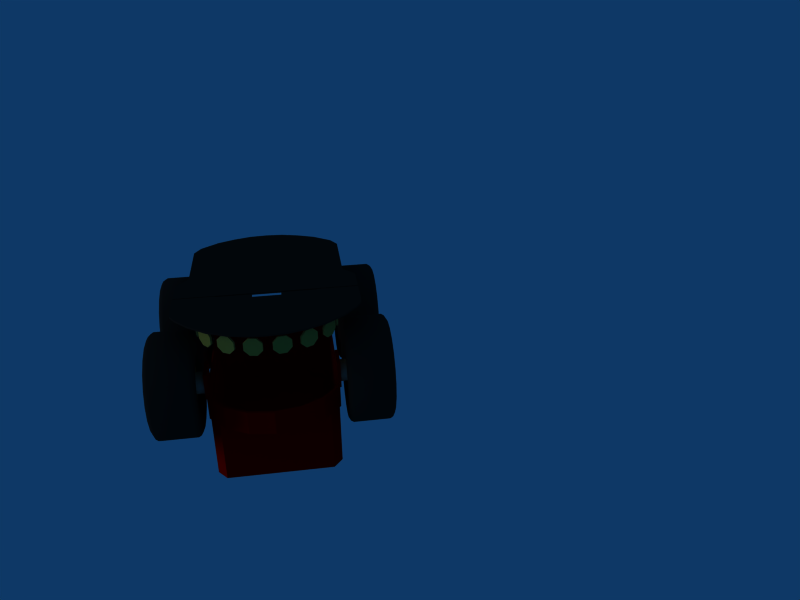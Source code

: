 # Source: pioneer3at.blend  (saved by Blender 2.45.0; exported with 4.5.12 LTS)
import bpy
from mathutils import Matrix  # noqa: F401  (used for matrix-valued properties, if any)

bpy.ops.wm.read_factory_settings(use_empty=True)
scene = bpy.context.scene
scene.name = 'Scene'

# ---- collections
col_collection_1 = bpy.data.collections.new('Collection 1'); scene.collection.children.link(col_collection_1)

# ---- materials (node trees are filled in below, after node groups)
mat_material_002 = bpy.data.materials.new('Material.002')
mat_material_002.alpha_threshold = 0.0
mat_material_002.diffuse_color = (0.8515, 0.001154, 0.001154, 1.0)
mat_material_002.roughness = 0.5
mat_material_002.line_color = (0.0, 0.0, 0.0, 1.0)
mat_material_001 = bpy.data.materials.new('Material.001')
mat_material_001.alpha_threshold = 0.0
mat_material_001.diffuse_color = (0.1526, 0.1526, 0.1526, 1.0)
mat_material_001.roughness = 0.5
mat_material_001.line_color = (0.0, 0.0, 0.0, 1.0)
mat_material_003 = bpy.data.materials.new('Material.003')
mat_material_003.alpha_threshold = 0.0
mat_material_003.diffuse_color = (0.08753, 0.08753, 0.08753, 1.0)
mat_material_003.roughness = 0.5
mat_material_003.line_color = (0.0, 0.0, 0.0, 1.0)
mat_material_004 = bpy.data.materials.new('Material.004')
mat_material_004.alpha_threshold = 0.0
mat_material_004.diffuse_color = (0.09052, 0.09052, 0.09052, 1.0)
mat_material_004.roughness = 0.5
mat_material_004.line_color = (0.0, 0.0, 0.0, 1.0)
mat_material_010 = bpy.data.materials.new('Material.010')
mat_material_010.alpha_threshold = 0.0
mat_material_010.diffuse_color = (1.0, 0.8109, 0.1509, 1.0)
mat_material_010.roughness = 0.5
mat_material_010.line_color = (0.0, 0.0, 0.0, 1.0)
mat_material = bpy.data.materials.new('Material')
mat_material.alpha_threshold = 0.0
mat_material.diffuse_color = (0.6634, 0.6634, 0.6634, 1.0)
mat_material.roughness = 0.5
mat_material.line_color = (0.0, 0.0, 0.0, 1.0)
mat_material_006 = bpy.data.materials.new('Material.006')
mat_material_006.alpha_threshold = 0.0
mat_material_006.diffuse_color = (0.7149, 0.5828, 0.2102, 1.0)
mat_material_006.roughness = 0.5
mat_material_006.line_color = (0.0, 0.0, 0.0, 1.0)

# ---- material node trees

# ---- world
world_world = bpy.data.worlds.new('World'); scene.world = world_world
world_world.color = (0.05656, 0.2208, 0.4)
world_world.use_sun_shadow = False
world_world.sun_shadow_jitter_overblur = 0.0
world_world.cycles.sampling_method = 'MANUAL'
world_world.cycles.sample_map_resolution = 256

# ---- cameras
cam_camera = bpy.data.cameras.new('Camera')
cam_camera.passepartout_alpha = 0.2
cam_camera.clip_end = 100.0
cam_camera.lens = 35.0
cam_camera.ortho_scale = 7.314
cam_camera.show_passepartout = False
cam_camera.show_safe_areas = True
cam_camera.dof.focus_distance = 0.0
cam_camera.dof.aperture_fstop = 128.0

# ---- lights
light_spot = bpy.data.lights.new('Spot', 'POINT')
light_spot.transmission_factor = 0.0
light_spot.cutoff_distance = 30.0
light_spot.energy = 100.0
light_spot.shadow_buffer_clip_start = 1.001
light_spot.shadow_soft_size = 1.0
light_spot.shadow_maximum_resolution = 0.006
light_spot.use_absolute_resolution = True
light_spot.cycles.use_multiple_importance_sampling = False

# ---- meshes
me_mesh = bpy.data.meshes.new('Mesh')
me_mesh.from_pydata([(-0.239, -0.05459, -0.04413), (-0.239, 0.05459, -0.04413), (-0.2486, 2.362e-08, -0.04413), (0.239, -0.05459, -0.04413), (0.2486, 2.362e-08, -0.04413), (0.239, 0.05459, -0.04413), (0.1664, 0.1336, -0.09563), (0.2072, 0.09948, -0.09563), (0.1664, 0.1336, -0.04788), (0.2428, 2.268e-08, -0.04788), (0.2334, -0.05331, -0.04788), (0.2334, 0.05331, -0.04788), (-0.2428, 2.268e-08, -0.04788), (-0.2334, 0.05331, -0.04788), (-0.2334, -0.05331, -0.04788), (0.1704, 0.1337, -0.04413), (0.1717, 0.1337, -0.04413), (0.1704, 0.1368, -0.04413), (0.1717, 0.1337, 0.09563), (-1.863e-09, 0.1337, -0.04413), (-0.001933, 0.1337, -0.04413), (-0.171, 0.1337, -0.04413), (-0.1704, 0.1337, -0.04413), (-0.1704, 0.1368, -0.04413), (-0.1704, -0.1368, -0.04413), (-0.1704, -0.1337, -0.04413), (-0.171, -0.1337, -0.04413), (-0.171, -0.1337, 0.09563), (0.1704, -0.1368, -0.04413), (0.1717, -0.1337, -0.04413), (0.1704, -0.1337, -0.04413), (0.1717, -0.1337, 0.09563), (-0.1946, 1.076e-06, -0.04413), (-0.1946, 0.1145, -0.04413), (-0.2122, 0.1019, -0.04413), (-0.2122, -0.1019, -0.04413), (0.2122, -0.1019, -0.04413), (0.2122, 0.1019, -0.04413), (-1.863e-09, -0.1368, -0.04413), (-1.863e-09, -0.1368, -0.09563), (0.1704, -0.1368, -0.09563), (-1.863e-09, 0.1368, -0.09563), (-1.863e-09, 0.1368, -0.04413), (0.1704, 0.1368, -0.09563), (0.2122, 0.1019, -0.09563), (0.2122, -0.1019, -0.09563), (0.239, 0.05459, -0.09563), (0.239, -0.05459, -0.09563), (0.2486, 1.912e-08, -0.09563), (-0.239, 0.05459, -0.09563), (-0.2486, 1.912e-08, -0.09563), (-0.239, -0.05459, -0.09563), (-0.2122, -0.1019, -0.09563), (-0.2122, 0.1019, -0.09563), (-0.1704, -0.1368, -0.09563), (-0.1704, 0.1368, -0.09563), (-0.1664, -0.1336, -0.09563), (-1.863e-09, -0.1336, -0.09563), (-1.863e-09, 0.1336, -0.09563), (-0.1664, 0.1336, -0.09563), (-0.2072, 0.09948, -0.09563), (-0.2072, -0.09948, -0.09563), (-0.2334, 0.05331, -0.09563), (-0.2334, -0.05331, -0.09563), (-0.2428, 1.902e-08, -0.09563), (0.2428, 1.902e-08, -0.09563), (0.2334, 0.05331, -0.09563), (0.2334, -0.05331, -0.09563), (0.2072, -0.09948, -0.09563), (0.1664, -0.1336, -0.09563), (0.1664, -0.1336, -0.04788), (0.2072, -0.09948, -0.04788), (0.2072, 0.09948, -0.04788), (-0.2072, -0.09948, -0.04788), (-0.2072, 0.09948, -0.04788), (-0.1664, -0.1336, -0.04788), (-0.1664, 0.1336, -0.04788), (-0.1946, 1.096e-06, 0.09563), (-0.1946, -0.1145, 0.09563), (0.2111, -0.07916, 0.09563), (0.2111, 1.096e-06, 0.09563), (0.2111, 0.07916, 0.09563), (-0.1946, 0.1145, 0.09563), (-0.171, 0.1337, 0.09563), (0.2111, 0.07916, -0.04413), (-1.863e-09, -0.1337, -0.04413), (-0.1946, -0.1145, -0.04413), (0.2111, -0.07916, -0.04413), (0.2111, 1.076e-06, -0.04413)], [], [(0, 1, 2), (3, 4, 5), (6, 7, 8), (9, 10, 11), (12, 13, 14), (15, 16, 17), (16, 15, 18), (19, 20, 18), (21, 22, 23), (18, 15, 19), (22, 20, 23), (18, 20, 22), (24, 25, 26), (26, 25, 27), (28, 29, 30), (30, 29, 31), (32, 33, 34), (1, 0, 35, 34), (36, 3, 5, 37), (38, 39, 40, 28), (41, 42, 17, 43), (37, 44, 43, 17), (28, 40, 45, 36), (5, 46, 44, 37), (36, 45, 47, 3), (3, 47, 48, 4), (4, 48, 46, 5), (2, 1, 49, 50), (0, 2, 50, 51), (35, 0, 51, 52), (1, 34, 53, 49), (24, 35, 52, 54), (34, 23, 55, 53), (23, 42, 41, 55), (38, 24, 54, 39), (39, 54, 56, 57), (55, 41, 58, 59), (53, 55, 59, 60), (54, 52, 61, 56), (49, 53, 60, 62), (52, 51, 63, 61), (51, 50, 64, 63), (50, 49, 62, 64), (48, 65, 66, 46), (47, 67, 65, 48), (45, 68, 67, 47), (46, 66, 7, 44), (40, 69, 68, 45), (44, 7, 6, 43), (43, 6, 58, 41), (39, 57, 69, 40), (69, 70, 71, 68), (66, 11, 72, 7), (68, 71, 10, 67), (67, 10, 9, 65), (65, 9, 11, 66), (64, 62, 13, 12), (63, 64, 12, 14), (61, 63, 14, 73), (62, 60, 74, 13), (56, 61, 73, 75), (60, 59, 76, 74), (71, 70, 8, 72), (10, 71, 72, 11), (14, 13, 74, 73), (73, 74, 76, 75), (77, 78, 79, 80), (31, 79, 78, 27), (77, 80, 81, 82), (18, 83, 82, 81), (21, 83, 18, 22), (16, 84, 37, 17), (15, 17, 42, 19), (16, 18, 81, 84), (20, 19, 42, 23), (32, 77, 82, 33), (25, 24, 38, 85), (25, 85, 31, 27), (26, 86, 35, 24), (26, 27, 78, 86), (33, 21, 23, 34), (33, 82, 83, 21), (87, 29, 28, 36), (87, 79, 31, 29), (85, 38, 28, 30), (31, 85, 30), (32, 34, 35, 86), (86, 78, 77, 32), (84, 88, 36, 37), (88, 84, 81, 80), (36, 88, 87), (88, 80, 79, 87)])
me_mesh.materials.append(mat_material_002)
me_mesh.use_remesh_preserve_volume = False
me_mesh.use_remesh_preserve_attributes = False
me_mesh.use_mirror_vertex_groups = False
me_mesh.update()
me_cube_002 = bpy.data.meshes.new('Cube.002')
me_cube_002.from_pydata([(0.01342, 0.03536, 0.08449), (0.01342, -0.03536, 0.08449), (-0.01405, -0.03536, 0.08449), (-0.01405, 0.03536, 0.08449), (0.01342, 0.03536, 0.08779), (0.01342, -0.03536, 0.08779), (-0.01405, -0.03536, 0.08779), (-0.01405, 0.03536, 0.08779)], [], [(0, 1, 2, 3), (4, 7, 6, 5), (0, 4, 5, 1), (1, 5, 6, 2), (2, 6, 7, 3), (4, 0, 3, 7)])
me_cube_002.materials.append(mat_material_001)
me_cube_002.use_remesh_preserve_volume = False
me_cube_002.use_remesh_preserve_attributes = False
me_cube_002.use_mirror_vertex_groups = False
me_cube_002.update()
me_cube = bpy.data.meshes.new('Cube')
me_cube.from_pydata([(0.01342, 0.03536, 0.08449), (0.01342, -0.03536, 0.08449), (-0.01405, -0.03536, 0.08449), (-0.01405, 0.03536, 0.08449), (0.01342, 0.03536, 0.08779), (0.01342, -0.03536, 0.08779), (-0.01405, -0.03536, 0.08779), (-0.01405, 0.03536, 0.08779)], [], [(0, 1, 2, 3), (4, 7, 6, 5), (0, 4, 5, 1), (1, 5, 6, 2), (2, 6, 7, 3), (4, 0, 3, 7)])
me_cube.materials.append(mat_material_001)
me_cube.use_remesh_preserve_volume = False
me_cube.use_remesh_preserve_attributes = False
me_cube.use_mirror_vertex_groups = False
me_cube.update()
me_cube_001 = bpy.data.meshes.new('Cube.001')
me_cube_001.from_pydata([(0.1984, 0.1517, 0.2774), (0.2573, 4.603e-07, 0.2774), (-0.192, 0.1517, 0.2774), (0.2272, 0.1138, 0.2774), (0.2442, 0.07587, 0.2774), (0.2545, 0.03793, 0.2774), (-0.2481, 0.03793, 0.2774), (-0.2372, 0.07587, 0.2774), (-0.2207, 0.1138, 0.2774), (-0.1664, 0.166, 0.2774), (-0.02869, 0.166, 0.2774), (0.01741, 0.1914, 0.2774), (0.1339, 0.1915, 0.2774), (0.1677, 0.1791, 0.2774), (0.15, 0.1895, 0.2774), (-0.01794, 0.1683, 0.2774), (-0.01123, 0.1731, 0.2774), (0.0008219, 0.1843, 0.2774), (0.00895, 0.1894, 0.2774), (0.0714, 5.811e-07, 0.2774), (0.0714, 0.1138, 0.2774), (0.0714, 0.07587, 0.2774), (0.0714, 0.03793, 0.2774), (0.0714, 0.1915, 0.2774), (0.07412, 0.1069, 0.2774), (0.07647, 0.1025, 0.2774), (0.07412, 0.1915, 0.2774), (0.0894, 5.645e-07, 0.2774), (0.0894, 0.03104, 0.2774), (0.07647, 0.03104, 0.2774), (0.07647, 0.1025, 0.2737), (0.07647, 0.03104, 0.2737), (0.0894, 0.03104, 0.2737), (0.0894, 5.645e-07, 0.2737), (0.2573, 4.603e-07, 0.2737), (0.07412, 0.1069, 0.2737), (0.07412, 0.1915, 0.2737), (0.0714, 0.1138, 0.2737), (0.0714, 0.1915, 0.2737), (0.1339, 0.1915, 0.2737), (0.0714, 5.811e-07, 0.2737), (0.0714, 0.03793, 0.2737), (0.0714, 0.07587, 0.2737), (0.01741, 0.1914, 0.2737), (0.1677, 0.1791, 0.2737), (0.15, 0.1895, 0.2737), (0.1984, 0.1517, 0.2737), (0.00895, 0.1894, 0.2737), (0.0008219, 0.1843, 0.2737), (-0.01123, 0.1731, 0.2737), (-0.01794, 0.1683, 0.2737), (-0.02869, 0.166, 0.2737), (-0.1664, 0.166, 0.2737), (-0.192, 0.1517, 0.2737), (-0.2207, 0.1138, 0.2737), (-0.2372, 0.07587, 0.2737), (-0.2481, 0.03793, 0.2737), (0.2545, 0.03793, 0.2737), (0.2442, 0.07587, 0.2737), (0.2272, 0.1138, 0.2737), (0.1984, -0.1517, 0.2774), (-0.2509, 6.675e-07, 0.2774), (-0.192, -0.1517, 0.2774), (0.2272, -0.1138, 0.2774), (0.2442, -0.07587, 0.2774), (0.2545, -0.03793, 0.2774), (-0.2481, -0.03793, 0.2774), (-0.2372, -0.07587, 0.2774), (-0.2207, -0.1138, 0.2774), (-0.1664, -0.166, 0.2774), (-0.02869, -0.166, 0.2774), (0.01741, -0.1914, 0.2774), (0.1339, -0.1915, 0.2774), (0.1677, -0.1791, 0.2774), (0.15, -0.1895, 0.2774), (-0.01794, -0.1683, 0.2774), (-0.01123, -0.1731, 0.2774), (0.0008219, -0.1843, 0.2774), (0.00895, -0.1894, 0.2774), (0.0714, -0.1138, 0.2774), (0.0714, -0.07587, 0.2774), (0.0714, -0.03793, 0.2774), (0.0714, -0.1915, 0.2774), (0.07412, -0.1069, 0.2774), (0.07647, -0.1025, 0.2774), (0.07412, -0.1915, 0.2774), (0.0894, -0.03103, 0.2774), (0.07647, -0.03103, 0.2774), (0.07647, -0.1025, 0.2737), (0.07647, -0.03103, 0.2737), (0.0894, -0.03103, 0.2737), (0.07412, -0.1069, 0.2737), (0.07412, -0.1915, 0.2737), (0.0714, -0.1138, 0.2737), (0.0714, -0.1915, 0.2737), (0.1339, -0.1915, 0.2737), (0.0714, -0.03793, 0.2737), (0.0714, -0.07587, 0.2737), (0.01741, -0.1914, 0.2737), (-0.2509, 6.675e-07, 0.2737), (0.1677, -0.1791, 0.2737), (0.15, -0.1895, 0.2737), (0.1984, -0.1517, 0.2737), (0.00895, -0.1894, 0.2737), (0.0008219, -0.1843, 0.2737), (-0.01123, -0.1731, 0.2737), (-0.01794, -0.1683, 0.2737), (-0.02869, -0.166, 0.2737), (-0.1664, -0.166, 0.2737), (-0.192, -0.1517, 0.2737), (-0.2207, -0.1138, 0.2737), (-0.2372, -0.07587, 0.2737), (-0.2481, -0.03793, 0.2737), (0.2545, -0.03793, 0.2737), (0.2442, -0.07587, 0.2737), (0.2272, -0.1138, 0.2737), (-0.2481, -0.03793, 0.2737), (-0.2372, -0.07587, 0.2737), (-0.2207, -0.1138, 0.2737), (-0.192, -0.1517, 0.2737), (-0.1664, -0.166, 0.2737), (-0.02869, -0.166, 0.2737), (-0.01794, -0.1683, 0.2737), (-0.01123, -0.1731, 0.2737), (0.0008219, -0.1843, 0.2737), (0.00895, -0.1894, 0.2737), (-0.2509, 6.675e-07, 0.2737), (0.01741, -0.1914, 0.2737), (0.0714, -0.1915, 0.2737), (0.0714, -0.1915, 0.2774), (0.00895, -0.1894, 0.2774), (0.0008219, -0.1843, 0.2774), (-0.01123, -0.1731, 0.2774), (-0.01794, -0.1683, 0.2774), (0.01741, -0.1914, 0.2774), (-0.02869, -0.166, 0.2774), (-0.1664, -0.166, 0.2774), (-0.2207, -0.1138, 0.2774), (-0.2372, -0.07587, 0.2774), (-0.2481, -0.03793, 0.2774), (-0.192, -0.1517, 0.2774), (-0.2509, 6.675e-07, 0.2774), (-0.2481, 0.03793, 0.2737), (-0.2372, 0.07587, 0.2737), (-0.2207, 0.1138, 0.2737), (-0.192, 0.1517, 0.2737), (-0.1664, 0.166, 0.2737), (-0.02869, 0.166, 0.2737), (-0.01794, 0.1683, 0.2737), (-0.01123, 0.1731, 0.2737), (0.0008219, 0.1843, 0.2737), (0.00895, 0.1894, 0.2737), (0.01741, 0.1914, 0.2737), (0.0714, 0.1915, 0.2737), (0.0714, 0.1915, 0.2774), (0.00895, 0.1894, 0.2774), (0.0008219, 0.1843, 0.2774), (-0.01123, 0.1731, 0.2774), (-0.01794, 0.1683, 0.2774), (0.01741, 0.1914, 0.2774), (-0.02869, 0.166, 0.2774), (-0.1664, 0.166, 0.2774), (-0.2207, 0.1138, 0.2774), (-0.2372, 0.07587, 0.2774), (-0.2481, 0.03793, 0.2774), (-0.192, 0.1517, 0.2774), (0.0714, -0.07587, 0.2737), (0.0714, -0.03793, 0.2737), (0.0714, -0.1915, 0.2737), (0.0714, -0.1138, 0.2737), (0.0714, -0.1915, 0.2774), (0.0714, -0.03793, 0.2774), (0.0714, -0.07587, 0.2774), (0.0714, -0.1138, 0.2774), (0.0714, 0.07587, 0.2737), (0.0714, 0.03793, 0.2737), (0.0714, 5.811e-07, 0.2737), (0.0714, 0.1915, 0.2737), (0.0714, 0.1138, 0.2737), (0.0714, 0.1915, 0.2774), (0.0714, 0.03793, 0.2774), (0.0714, 0.07587, 0.2774), (0.0714, 0.1138, 0.2774), (0.0714, 5.811e-07, 0.2774), (0.0894, 0.03104, 0.2737), (0.07647, 0.03104, 0.2737), (0.07647, 0.03104, 0.2774), (0.0894, 0.03104, 0.2774), (0.2272, -0.1138, 0.2737), (0.2442, -0.07587, 0.2737), (0.2545, -0.03793, 0.2737), (0.1984, -0.1517, 0.2737), (0.15, -0.1895, 0.2737), (0.1677, -0.1791, 0.2737), (0.1339, -0.1915, 0.2737), (0.07412, -0.1915, 0.2737), (0.07412, -0.1915, 0.2774), (0.15, -0.1895, 0.2774), (0.1677, -0.1791, 0.2774), (0.1339, -0.1915, 0.2774), (0.2545, -0.03793, 0.2774), (0.2442, -0.07587, 0.2774), (0.2272, -0.1138, 0.2774), (0.1984, -0.1517, 0.2774), (0.2272, 0.1138, 0.2737), (0.2442, 0.07587, 0.2737), (0.2545, 0.03793, 0.2737), (0.1984, 0.1517, 0.2737), (0.15, 0.1895, 0.2737), (0.1677, 0.1791, 0.2737), (0.1339, 0.1915, 0.2737), (0.07412, 0.1915, 0.2737), (0.2573, 4.603e-07, 0.2737), (0.07412, 0.1915, 0.2774), (0.15, 0.1895, 0.2774), (0.1677, 0.1791, 0.2774), (0.1339, 0.1915, 0.2774), (0.2545, 0.03793, 0.2774), (0.2442, 0.07587, 0.2774), (0.2272, 0.1138, 0.2774), (0.2573, 4.603e-07, 0.2774), (0.1984, 0.1517, 0.2774), (0.0894, -0.03103, 0.2774), (0.07647, -0.03103, 0.2774), (0.07647, -0.03103, 0.2737), (0.0894, -0.03103, 0.2737), (0.0894, 5.645e-07, 0.2774), (0.0894, 0.03104, 0.2774), (0.0894, 0.03104, 0.2737), (0.0894, 5.645e-07, 0.2737), (0.0894, -0.03103, 0.2774), (0.0894, -0.03103, 0.2737), (0.07412, -0.1915, 0.2737), (0.07412, -0.1069, 0.2737), (0.07647, -0.03103, 0.2737), (0.07647, -0.1025, 0.2737), (0.07647, -0.03103, 0.2774), (0.07412, -0.1915, 0.2774), (0.07647, -0.1025, 0.2774), (0.07412, -0.1069, 0.2774), (0.07412, 0.1915, 0.2737), (0.07412, 0.1069, 0.2737), (0.07647, 0.03104, 0.2737), (0.07647, 0.1025, 0.2737), (0.07647, 0.03104, 0.2774), (0.07412, 0.1915, 0.2774), (0.07647, 0.1025, 0.2774), (0.07412, 0.1069, 0.2774)], [], [(7, 8, 20, 21), (6, 7, 21, 22), (61, 6, 22, 19), (25, 24, 3, 4), (2, 20, 8), (2, 9, 10, 20), (10, 15, 20), (15, 16, 20), (16, 17, 20), (17, 18, 20), (0, 3, 24), (0, 24, 13), (13, 24, 14), (11, 23, 20), (11, 20, 18), (12, 24, 26), (12, 14, 24), (28, 4, 5), (27, 28, 5, 1), (4, 28, 29, 25), (32, 58, 30, 31), (32, 33, 34, 57), (58, 32, 57), (35, 45, 39), (36, 35, 39), (37, 43, 47), (38, 43, 37), (35, 44, 45), (35, 46, 44), (59, 46, 35), (47, 48, 37), (48, 49, 37), (49, 50, 37), (50, 51, 37), (52, 53, 37, 51), (37, 53, 54), (35, 30, 58, 59), (56, 99, 40, 41), (55, 56, 41, 42), (54, 55, 42, 37), (67, 80, 79, 68), (66, 81, 80, 67), (61, 19, 81, 66), (84, 64, 63, 83), (62, 68, 79), (62, 79, 70, 69), (70, 79, 75), (75, 79, 76), (76, 79, 77), (77, 79, 78), (60, 83, 63), (60, 73, 83), (73, 74, 83), (71, 79, 82), (71, 78, 79), (72, 85, 83), (72, 83, 74), (86, 65, 64), (27, 1, 65, 86), (64, 84, 87, 86), (90, 89, 88, 114), (90, 113, 34, 33), (114, 113, 90), (91, 95, 101), (92, 95, 91), (93, 103, 98), (94, 93, 98), (91, 101, 100), (91, 100, 102), (115, 91, 102), (103, 93, 104), (104, 93, 105), (105, 93, 106), (106, 93, 107), (108, 107, 93, 109), (93, 110, 109), (91, 115, 114, 88), (112, 96, 40, 99), (111, 97, 96, 112), (110, 93, 97, 111), (141, 139, 116, 126), (139, 138, 117, 116), (138, 137, 118, 117), (137, 140, 119, 118), (140, 136, 120, 119), (136, 135, 121, 120), (135, 133, 122, 121), (133, 132, 123, 122), (132, 131, 124, 123), (131, 130, 125, 124), (130, 134, 127, 125), (134, 129, 128, 127), (141, 126, 142, 164), (164, 142, 143, 163), (163, 143, 144, 162), (162, 144, 145, 165), (165, 145, 146, 161), (161, 146, 147, 160), (160, 147, 148, 158), (158, 148, 149, 157), (157, 149, 150, 156), (156, 150, 151, 155), (155, 151, 152, 159), (159, 152, 153, 154), (173, 172, 166, 169), (172, 171, 167, 166), (171, 183, 176, 167), (170, 173, 169, 168), (182, 178, 174, 181), (181, 174, 175, 180), (180, 175, 176, 183), (179, 177, 178, 182), (187, 186, 185, 184), (203, 202, 188, 191), (202, 201, 189, 188), (201, 200, 190, 189), (200, 220, 212, 190), (197, 192, 194, 199), (198, 203, 191, 193), (197, 198, 193, 192), (199, 194, 195, 196), (221, 207, 204, 219), (219, 204, 205, 218), (218, 205, 206, 217), (217, 206, 212, 220), (214, 216, 210, 208), (215, 209, 207, 221), (214, 208, 209, 215), (216, 213, 211, 210), (222, 225, 224, 223), (226, 227, 228, 229), (226, 229, 231, 230), (238, 235, 233, 239), (237, 239, 233, 232), (236, 234, 235, 238), (246, 247, 241, 243), (245, 240, 241, 247), (244, 246, 243, 242)])
me_cube_001.polygons.foreach_set('use_smooth', [True] * 138)
me_cube_001.polygons.foreach_set('material_index', [0, 0, 0, 0, 0, 0, 0, 0, 0, 0, 0, 0, 0, 0, 0, 0, 0, 0, 0, 0, 0, 0, 0, 0, 0, 0, 0, 0, 0, 0, 0, 0, 0, 0, 0, 0, 0, 0, 0, 0, 1, 1, 1, 1, 1, 1, 1, 1, 1, 1, 1, 1, 1, 1, 1, 1, 1, 1, 1, 1, 1, 1, 1, 1, 1, 1, 1, 1, 1, 1, 1, 1, 1, 1, 1, 1, 1, 1, 1, 1, 1, 1, 1, 1, 1, 1, 1, 1, 1, 1, 1, 1, 0, 0, 0, 0, 0, 0, 0, 0, 0, 0, 0, 0, 1, 1, 1, 1, 0, 0, 0, 0, 0, 1, 1, 1, 1, 1, 1, 1, 1, 0, 0, 0, 0, 0, 0, 0, 0, 1, 0, 1, 1, 1, 1, 0, 0, 0])
me_cube_001.materials.append(mat_material_003)
me_cube_001.materials.append(mat_material_003)
me_cube_001.use_remesh_preserve_volume = False
me_cube_001.use_remesh_preserve_attributes = False
me_cube_001.use_mirror_vertex_groups = False
me_cube_001.update()
me_plane_011 = bpy.data.meshes.new('Plane.011')
me_plane_011.from_pydata([(-0.003287, 0.1634, 0.08505), (-0.003287, 0.2347, 0.08505), (0.01292, 0.1634, 0.09032), (0.01292, 0.2347, 0.09032), (0.02996, 0.1634, 0.09032), (0.02996, 0.2347, 0.09032), (0.04616, 0.1634, 0.08506), (0.04616, 0.2347, 0.08506), (0.05995, 0.1634, 0.07504), (0.05995, 0.2347, 0.07504), (0.06996, 0.1634, 0.06125), (0.06996, 0.2347, 0.06125), (0.07523, 0.1634, 0.04505), (0.07523, 0.2347, 0.04505), (0.07523, 0.1634, 0.02801), (0.07523, 0.2347, 0.02801), (0.06996, 0.1634, 0.01181), (0.06996, 0.2347, 0.01181), (0.05995, 0.1634, -0.001979), (0.05995, 0.2347, -0.001979), (0.04616, 0.1634, -0.01199), (0.04616, 0.2347, -0.01199), (0.02996, 0.1634, -0.01726), (0.02996, 0.2347, -0.01726), (0.01292, 0.1634, -0.01726), (0.01292, 0.2347, -0.01726), (-0.003287, 0.1634, -0.01199), (-0.003287, 0.2347, -0.01199), (-0.01707, 0.1634, -0.001979), (-0.01707, 0.2347, -0.001979), (-0.02709, 0.1634, 0.01181), (-0.02709, 0.2347, 0.01181), (-0.03235, 0.1634, 0.02801), (-0.03235, 0.2347, 0.02801), (-0.03235, 0.1634, 0.04505), (-0.03235, 0.2347, 0.04505), (-0.02709, 0.1634, 0.06125), (-0.01707, 0.1634, 0.07504), (-0.02709, 0.2347, 0.06125), (-0.01707, 0.2347, 0.07504), (-0.02806, 0.1556, 0.1337), (-0.02964, 0.1612, 0.1368), (-0.02964, 0.2369, 0.1368), (-0.02806, 0.2425, 0.1337), (0.004381, 0.1556, 0.1442), (0.003838, 0.1612, 0.1476), (0.003839, 0.2369, 0.1476), (0.004381, 0.2425, 0.1442), (0.03849, 0.1556, 0.1442), (0.03904, 0.1612, 0.1476), (0.03904, 0.2369, 0.1476), (0.03849, 0.2425, 0.1442), (0.07094, 0.1556, 0.1337), (0.07251, 0.1612, 0.1368), (0.07251, 0.2369, 0.1368), (0.07094, 0.2425, 0.1337), (0.09853, 0.1556, 0.1136), (0.101, 0.1612, 0.1161), (0.101, 0.2369, 0.1161), (0.09853, 0.2425, 0.1136), (0.1186, 0.1556, 0.08603), (0.1217, 0.1612, 0.0876), (0.1217, 0.2369, 0.0876), (0.1186, 0.2425, 0.08603), (0.1291, 0.1556, 0.05359), (0.1326, 0.1612, 0.05413), (0.1326, 0.2369, 0.05413), (0.1291, 0.2425, 0.05359), (0.1291, 0.1556, 0.01947), (0.1326, 0.1612, 0.01893), (0.1326, 0.2369, 0.01893), (0.1291, 0.2425, 0.01947), (0.1186, 0.1556, -0.01297), (0.1217, 0.1612, -0.01454), (0.1217, 0.2369, -0.01454), (0.1186, 0.2425, -0.01297), (0.09853, 0.1556, -0.04056), (0.101, 0.1612, -0.04302), (0.101, 0.2369, -0.04302), (0.09853, 0.2425, -0.04056), (0.07094, 0.1556, -0.06062), (0.07251, 0.1612, -0.06371), (0.07251, 0.2369, -0.06371), (0.07094, 0.2425, -0.06062), (0.03849, 0.1556, -0.07116), (0.03904, 0.1612, -0.07458), (0.03904, 0.2369, -0.07458), (0.03849, 0.2425, -0.07116), (0.004382, 0.1556, -0.07116), (0.003839, 0.1612, -0.07458), (0.003839, 0.2369, -0.07458), (0.004382, 0.2425, -0.07116), (-0.02806, 0.1556, -0.06062), (-0.02964, 0.1612, -0.06371), (-0.02964, 0.2369, -0.06371), (-0.02806, 0.2425, -0.06062), (-0.05566, 0.1556, -0.04056), (-0.05811, 0.1612, -0.04302), (-0.05811, 0.2369, -0.04302), (-0.05566, 0.2425, -0.04056), (-0.07571, 0.1556, -0.01297), (-0.0788, 0.1612, -0.01454), (-0.0788, 0.2369, -0.01454), (-0.07571, 0.2425, -0.01297), (-0.08625, 0.1556, 0.01947), (-0.08968, 0.1612, 0.01893), (-0.08968, 0.2369, 0.01893), (-0.08625, 0.2425, 0.01947), (-0.08625, 0.1556, 0.05359), (-0.08968, 0.1612, 0.05413), (-0.08968, 0.2369, 0.05413), (-0.08625, 0.2425, 0.05359), (-0.05566, 0.1556, 0.1136), (-0.05811, 0.1612, 0.1161), (-0.05811, 0.2369, 0.1161), (-0.05566, 0.2425, 0.1136), (-0.07571, 0.1556, 0.08603), (-0.0788, 0.1612, 0.0876), (-0.0788, 0.2369, 0.0876), (-0.07571, 0.2425, 0.08603), (-0.02447, 0.1511, 0.1266), (0.005619, 0.1511, 0.1364), (0.03726, 0.1511, 0.1364), (0.06734, 0.1511, 0.1266), (0.09294, 0.1511, 0.108), (0.1115, 0.1511, 0.08244), (0.1213, 0.1511, 0.05235), (0.1213, 0.1511, 0.02071), (0.1115, 0.1511, -0.009375), (0.09294, 0.1511, -0.03497), (0.06734, 0.1511, -0.05356), (0.03726, 0.1511, -0.06334), (0.00562, 0.1511, -0.06334), (-0.02447, 0.1511, -0.05357), (-0.05006, 0.1511, -0.03497), (-0.06866, 0.1511, -0.009376), (-0.07843, 0.1511, 0.02071), (-0.07843, 0.1511, 0.05235), (-0.06866, 0.1511, 0.08244), (-0.05006, 0.1511, 0.108), (-0.02447, 0.247, 0.1266), (0.005619, 0.247, 0.1364), (0.03726, 0.247, 0.1364), (0.06734, 0.247, 0.1266), (0.09294, 0.247, 0.108), (0.1115, 0.247, 0.08244), (0.1213, 0.247, 0.05235), (0.1213, 0.247, 0.02071), (0.1115, 0.247, -0.009376), (0.09294, 0.247, -0.03497), (0.06734, 0.247, -0.05357), (0.03726, 0.247, -0.06334), (0.005619, 0.247, -0.06334), (-0.02447, 0.247, -0.05357), (-0.05006, 0.247, -0.03497), (-0.06866, 0.247, -0.009376), (-0.07843, 0.247, 0.02071), (-0.07843, 0.247, 0.05235), (-0.06866, 0.247, 0.08244), (-0.05006, 0.247, 0.108), (-0.008405, 0.1513, 0.0951), (-0.008405, 0.2469, 0.0951), (0.01115, 0.1513, 0.1015), (0.01115, 0.2469, 0.1015), (0.03172, 0.1513, 0.1015), (0.03172, 0.2469, 0.1015), (0.05128, 0.1513, 0.0951), (0.05128, 0.2469, 0.0951), (0.06792, 0.1513, 0.08301), (0.06792, 0.2469, 0.08301), (0.08001, 0.1513, 0.06637), (0.08001, 0.2469, 0.06637), (0.08636, 0.1513, 0.04681), (0.08636, 0.2469, 0.04681), (0.08636, 0.1513, 0.02625), (0.08636, 0.2469, 0.02625), (0.08001, 0.1513, 0.006688), (0.08001, 0.2469, 0.006688), (0.06792, 0.1513, -0.00995), (0.06792, 0.2469, -0.00995), (0.05128, 0.1513, -0.02204), (0.05128, 0.2469, -0.02204), (0.03172, 0.1513, -0.02839), (0.03172, 0.2469, -0.02839), (0.01115, 0.1513, -0.02839), (0.01115, 0.2469, -0.02839), (-0.008404, 0.1513, -0.02204), (-0.008404, 0.2469, -0.02204), (-0.02504, 0.1513, -0.00995), (-0.02504, 0.2469, -0.00995), (-0.03713, 0.1513, 0.006688), (-0.03713, 0.2469, 0.006688), (-0.04349, 0.1513, 0.02625), (-0.04349, 0.2469, 0.02625), (-0.04349, 0.1513, 0.04681), (-0.04349, 0.2469, 0.04681), (-0.03713, 0.1513, 0.06637), (-0.02504, 0.1513, 0.08301), (-0.02504, 0.2469, 0.08301), (-0.03713, 0.2469, 0.06637)], [], [(40, 120, 139, 112), (41, 40, 112, 113), (42, 41, 113, 114), (43, 42, 114, 115), (140, 43, 115, 159), (44, 121, 120, 40), (45, 44, 40, 41), (46, 45, 41, 42), (47, 46, 42, 43), (141, 47, 43, 140), (48, 122, 121, 44), (49, 48, 44, 45), (50, 49, 45, 46), (51, 50, 46, 47), (142, 51, 47, 141), (52, 123, 122, 48), (53, 52, 48, 49), (54, 53, 49, 50), (55, 54, 50, 51), (143, 55, 51, 142), (56, 124, 123, 52), (57, 56, 52, 53), (58, 57, 53, 54), (59, 58, 54, 55), (144, 59, 55, 143), (60, 125, 124, 56), (61, 60, 56, 57), (62, 61, 57, 58), (63, 62, 58, 59), (145, 63, 59, 144), (64, 126, 125, 60), (65, 64, 60, 61), (66, 65, 61, 62), (67, 66, 62, 63), (146, 67, 63, 145), (68, 127, 126, 64), (69, 68, 64, 65), (70, 69, 65, 66), (71, 70, 66, 67), (147, 71, 67, 146), (72, 128, 127, 68), (73, 72, 68, 69), (74, 73, 69, 70), (75, 74, 70, 71), (148, 75, 71, 147), (76, 129, 128, 72), (77, 76, 72, 73), (78, 77, 73, 74), (79, 78, 74, 75), (149, 79, 75, 148), (80, 130, 129, 76), (81, 80, 76, 77), (82, 81, 77, 78), (83, 82, 78, 79), (150, 83, 79, 149), (84, 131, 130, 80), (85, 84, 80, 81), (86, 85, 81, 82), (87, 86, 82, 83), (151, 87, 83, 150), (88, 132, 131, 84), (89, 88, 84, 85), (90, 89, 85, 86), (91, 90, 86, 87), (152, 91, 87, 151), (92, 133, 132, 88), (93, 92, 88, 89), (94, 93, 89, 90), (95, 94, 90, 91), (153, 95, 91, 152), (96, 134, 133, 92), (97, 96, 92, 93), (98, 97, 93, 94), (99, 98, 94, 95), (154, 99, 95, 153), (100, 135, 134, 96), (101, 100, 96, 97), (102, 101, 97, 98), (103, 102, 98, 99), (155, 103, 99, 154), (104, 136, 135, 100), (105, 104, 100, 101), (106, 105, 101, 102), (107, 106, 102, 103), (156, 107, 103, 155), (108, 137, 136, 104), (109, 108, 104, 105), (110, 109, 105, 106), (111, 110, 106, 107), (157, 111, 107, 156), (116, 138, 137, 108), (117, 116, 108, 109), (118, 117, 109, 110), (119, 118, 110, 111), (158, 119, 111, 157), (112, 139, 138, 116), (113, 112, 116, 117), (114, 113, 117, 118), (115, 114, 118, 119), (159, 115, 119, 158), (160, 0, 37, 197), (197, 139, 120, 160), (159, 198, 161, 140), (198, 39, 1, 161), (0, 160, 162, 2), (160, 120, 121, 162), (140, 161, 163, 141), (161, 1, 3, 163), (122, 164, 162, 121), (164, 4, 2, 162), (141, 163, 165, 142), (163, 3, 5, 165), (123, 166, 164, 122), (166, 6, 4, 164), (142, 165, 167, 143), (165, 5, 7, 167), (124, 168, 166, 123), (168, 8, 6, 166), (143, 167, 169, 144), (167, 7, 9, 169), (125, 170, 168, 124), (170, 10, 8, 168), (144, 169, 171, 145), (169, 9, 11, 171), (126, 172, 170, 125), (172, 12, 10, 170), (145, 171, 173, 146), (171, 11, 13, 173), (127, 174, 172, 126), (174, 14, 12, 172), (146, 173, 175, 147), (173, 13, 15, 175), (128, 176, 174, 127), (176, 16, 14, 174), (147, 175, 177, 148), (175, 15, 17, 177), (129, 178, 176, 128), (178, 18, 16, 176), (148, 177, 179, 149), (177, 17, 19, 179), (130, 180, 178, 129), (180, 20, 18, 178), (149, 179, 181, 150), (179, 19, 21, 181), (131, 182, 180, 130), (182, 22, 20, 180), (150, 181, 183, 151), (181, 21, 23, 183), (132, 184, 182, 131), (184, 24, 22, 182), (151, 183, 185, 152), (183, 23, 25, 185), (133, 186, 184, 132), (186, 26, 24, 184), (152, 185, 187, 153), (185, 25, 27, 187), (134, 188, 186, 133), (188, 28, 26, 186), (153, 187, 189, 154), (187, 27, 29, 189), (135, 190, 188, 134), (190, 30, 28, 188), (154, 189, 191, 155), (189, 29, 31, 191), (136, 192, 190, 135), (192, 32, 30, 190), (155, 191, 193, 156), (191, 31, 33, 193), (137, 194, 192, 136), (194, 34, 32, 192), (156, 193, 195, 157), (193, 33, 35, 195), (138, 196, 194, 137), (196, 36, 34, 194), (157, 195, 199, 158), (195, 35, 38, 199), (139, 197, 196, 138), (197, 37, 36, 196), (158, 199, 198, 159), (199, 38, 39, 198)])
me_plane_011.polygons.foreach_set('use_smooth', [True] * 180)
me_plane_011.materials.append(mat_material_004)
me_plane_011.use_remesh_preserve_volume = False
me_plane_011.use_remesh_preserve_attributes = False
me_plane_011.use_mirror_vertex_groups = False
me_plane_011.update()
me_plane_012 = bpy.data.meshes.new('Plane.012')
me_plane_012.from_pydata([(0.001584, 0.1722, 0.04665), (-0.0005707, 0.1722, 0.04002), (-0.0005707, 0.1722, 0.03304), (0.001584, 0.1722, 0.02641), (0.005681, 0.1722, 0.02077), (0.01132, 0.1722, 0.01668), (0.01795, 0.1722, 0.01452), (0.02492, 0.1722, 0.01452), (0.03155, 0.1722, 0.01668), (0.03719, 0.1722, 0.02077), (0.04129, 0.1722, 0.02641), (0.04345, 0.1722, 0.03304), (0.04345, 0.1722, 0.04002), (0.04129, 0.1722, 0.04665), (0.03719, 0.1722, 0.05229), (0.03155, 0.1722, 0.05638), (0.02492, 0.1722, 0.05854), (0.01795, 0.1722, 0.05854), (0.005681, 0.1722, 0.05229), (0.01132, 0.1722, 0.05638), (-0.01707, 0.1634, 0.07504), (-0.02709, 0.1634, 0.06125), (-0.03235, 0.1634, 0.04505), (-0.03235, 0.1634, 0.02801), (-0.02709, 0.1634, 0.01181), (-0.01707, 0.1634, -0.001979), (-0.003287, 0.1634, -0.01199), (0.01292, 0.1634, -0.01726), (0.02996, 0.1634, -0.01726), (0.04616, 0.1634, -0.01199), (0.05995, 0.1634, -0.001979), (0.06996, 0.1634, 0.01181), (0.07523, 0.1634, 0.02801), (0.07523, 0.1634, 0.04505), (0.06996, 0.1634, 0.06125), (0.05995, 0.1634, 0.07504), (0.04616, 0.1634, 0.08506), (0.02996, 0.1634, 0.09032), (0.01292, 0.1634, 0.09032), (-0.003287, 0.1634, 0.08505), (0.0005386, 0.2259, 0.04718), (-0.001729, 0.2259, 0.0402), (-0.001729, 0.2259, 0.03286), (0.0005386, 0.2259, 0.02588), (0.004852, 0.2259, 0.01994), (0.01079, 0.2259, 0.01563), (0.01777, 0.2259, 0.01336), (0.02511, 0.2259, 0.01336), (0.03209, 0.2259, 0.01563), (0.03802, 0.2259, 0.01994), (0.04234, 0.2259, 0.02588), (0.0446, 0.2259, 0.03286), (0.0446, 0.2259, 0.0402), (0.04234, 0.2259, 0.04718), (0.03802, 0.2259, 0.05312), (0.03209, 0.2259, 0.05743), (0.02511, 0.2259, 0.0597), (0.01777, 0.2259, 0.0597), (0.004852, 0.2259, 0.05312), (0.01079, 0.2259, 0.05743), (-0.01707, 0.2347, 0.07504), (-0.02709, 0.2347, 0.06125), (-0.03235, 0.2347, 0.04505), (-0.03235, 0.2347, 0.02801), (-0.02709, 0.2347, 0.01181), (-0.01707, 0.2347, -0.001979), (-0.003287, 0.2347, -0.01199), (0.01292, 0.2347, -0.01726), (0.02996, 0.2347, -0.01726), (0.04616, 0.2347, -0.01199), (0.05995, 0.2347, -0.001979), (0.06996, 0.2347, 0.01181), (0.07523, 0.2347, 0.02801), (0.07523, 0.2347, 0.04505), (0.06996, 0.2347, 0.06125), (0.05995, 0.2347, 0.07504), (0.04616, 0.2347, 0.08506), (0.02996, 0.2347, 0.09032), (0.01292, 0.2347, 0.09032), (-0.003287, 0.2347, 0.08505), (0.01079, 0.2259, 0.05743), (0.004852, 0.2259, 0.05312), (0.01777, 0.2259, 0.0597), (0.02511, 0.2259, 0.0597), (0.03209, 0.2259, 0.05743), (0.03802, 0.2259, 0.05312), (0.04234, 0.2259, 0.04718), (0.0446, 0.2259, 0.0402), (0.0446, 0.2259, 0.03286), (0.04234, 0.2259, 0.02588), (0.03802, 0.2259, 0.01994), (0.03209, 0.2259, 0.01563), (0.02511, 0.2259, 0.01336), (0.01777, 0.2259, 0.01336), (0.01079, 0.2259, 0.01563), (0.004852, 0.2259, 0.01994), (0.0005386, 0.2259, 0.02588), (-0.001729, 0.2259, 0.03286), (-0.001729, 0.2259, 0.0402), (0.0005386, 0.2259, 0.04718), (0.02144, 0.2259, 0.03653), (0.01079, 0.1722, 0.05743), (0.004852, 0.1722, 0.05312), (0.01777, 0.1722, 0.0597), (0.02511, 0.1722, 0.0597), (0.03209, 0.1722, 0.05743), (0.03802, 0.1722, 0.05312), (0.04234, 0.1722, 0.04718), (0.0446, 0.1722, 0.0402), (0.0446, 0.1722, 0.03286), (0.04234, 0.1722, 0.02588), (0.03802, 0.1722, 0.01994), (0.03209, 0.1722, 0.01563), (0.02511, 0.1722, 0.01336), (0.01777, 0.1722, 0.01336), (0.01079, 0.1722, 0.01563), (0.004852, 0.1722, 0.01994), (0.0005387, 0.1722, 0.02588), (-0.001729, 0.1722, 0.03286), (-0.001729, 0.1722, 0.0402), (0.0005386, 0.1722, 0.04718)], [(101, 102), (101, 103), (103, 104), (104, 105), (105, 106), (106, 107), (107, 108), (108, 109), (109, 110), (110, 111), (111, 112), (112, 113), (113, 114), (114, 115), (115, 116), (116, 117), (117, 118), (118, 119), (119, 120), (102, 120)], [(18, 0, 21, 20), (0, 1, 22, 21), (23, 22, 1, 2), (24, 23, 2, 3), (25, 24, 3, 4), (26, 25, 4, 5), (27, 26, 5, 6), (28, 27, 6, 7), (29, 28, 7, 8), (30, 29, 8, 9), (31, 30, 9, 10), (32, 31, 10, 11), (33, 32, 11, 12), (34, 33, 12, 13), (35, 34, 13, 14), (36, 35, 14, 15), (37, 36, 15, 16), (38, 37, 16, 17), (39, 38, 17, 19), (39, 19, 18, 20), (61, 40, 58, 60), (62, 41, 40, 61), (63, 42, 41, 62), (64, 43, 42, 63), (65, 44, 43, 64), (66, 45, 44, 65), (67, 46, 45, 66), (68, 47, 46, 67), (69, 48, 47, 68), (70, 49, 48, 69), (71, 50, 49, 70), (72, 51, 50, 71), (73, 52, 51, 72), (74, 53, 52, 73), (75, 54, 53, 74), (76, 55, 54, 75), (77, 56, 55, 76), (78, 57, 56, 77), (79, 59, 57, 78), (79, 60, 58, 59), (80, 81, 100), (82, 80, 100), (83, 82, 100), (84, 83, 100), (85, 84, 100), (86, 85, 100), (87, 86, 100), (88, 87, 100), (89, 88, 100), (90, 89, 100), (91, 90, 100), (92, 91, 100), (93, 92, 100), (94, 93, 100), (95, 94, 100), (96, 95, 100), (97, 96, 100), (98, 97, 100), (99, 98, 100), (81, 99, 100)])
me_plane_012.polygons.foreach_set('use_smooth', [True] * 60)
me_plane_012.materials.append(mat_material_010)
me_plane_012.use_remesh_preserve_volume = False
me_plane_012.use_remesh_preserve_attributes = False
me_plane_012.use_mirror_vertex_groups = False
me_plane_012.update()
me_plane_014 = bpy.data.meshes.new('Plane.014')
me_plane_014.from_pydata([(0.04072, 0.1392, 0.02252), (0.04527, 0.1392, 0.03653), (0.04072, 0.1392, 0.05054), (0.0288, 0.1392, 0.0592), (0.01407, 0.1392, 0.0592), (0.002156, 0.1392, 0.05054), (-0.002396, 0.1392, 0.03653), (0.002156, 0.1392, 0.02252), (0.01407, 0.1392, 0.01386), (0.0288, 0.1392, 0.01386), (0.04072, 0.1734, 0.02252), (0.04527, 0.1734, 0.03653), (0.04072, 0.1734, 0.05054), (0.0288, 0.1734, 0.0592), (0.01407, 0.1734, 0.0592), (0.002156, 0.1734, 0.05054), (-0.002396, 0.1734, 0.03653), (0.002156, 0.1734, 0.02252), (0.01407, 0.1734, 0.01386), (0.0288, 0.1734, 0.01386)], [], [(0, 1, 11, 10), (1, 2, 12, 11), (2, 3, 13, 12), (3, 4, 14, 13), (4, 5, 15, 14), (5, 6, 16, 15), (6, 7, 17, 16), (7, 8, 18, 17), (8, 9, 19, 18), (9, 0, 10, 19)])
me_plane_014.polygons.foreach_set('use_smooth', [True] * 10)
me_plane_014.materials.append(mat_material)
me_plane_014.use_remesh_preserve_volume = False
me_plane_014.use_remesh_preserve_attributes = False
me_plane_014.use_mirror_vertex_groups = False
me_plane_014.update()
me_plane_015 = bpy.data.meshes.new('Plane.015')
me_plane_015.from_pydata([(-0.003982, 0.1331, 0.004912), (-0.003982, 0.1331, 0.06281), (-0.003982, 0.1404, 0.06281), (-0.003982, 0.1404, 0.004912), (0.05391, 0.1331, 0.004912), (0.05391, 0.1331, 0.06281), (0.05391, 0.1404, 0.06281), (0.05391, 0.1404, 0.004912)], [], [(3, 0, 4, 7), (0, 1, 5, 4), (6, 5, 1, 2), (7, 3, 2, 6), (1, 0, 3, 2), (5, 6, 7, 4)])
me_plane_015.materials.append(mat_material_002)
me_plane_015.use_remesh_preserve_volume = False
me_plane_015.use_remesh_preserve_attributes = False
me_plane_015.use_mirror_vertex_groups = False
me_plane_015.update()
me_plane_009 = bpy.data.meshes.new('Plane.009')
me_plane_009.from_pydata([(-0.003982, 0.1331, 0.004912), (-0.003982, 0.1331, 0.06281), (-0.003982, 0.1404, 0.06281), (-0.003982, 0.1404, 0.004912), (0.05391, 0.1331, 0.004912), (0.05391, 0.1331, 0.06281), (0.05391, 0.1404, 0.06281), (0.05391, 0.1404, 0.004912)], [], [(4, 0, 3, 7), (0, 4, 5, 1), (6, 2, 1, 5), (7, 3, 2, 6), (3, 0, 1, 2), (5, 4, 7, 6)])
me_plane_009.materials.append(mat_material_002)
me_plane_009.use_remesh_preserve_volume = False
me_plane_009.use_remesh_preserve_attributes = False
me_plane_009.use_mirror_vertex_groups = False
me_plane_009.update()
me_plane_008 = bpy.data.meshes.new('Plane.008')
me_plane_008.from_pydata([(0.04072, 0.1392, 0.02252), (0.04527, 0.1392, 0.03653), (0.04072, 0.1392, 0.05054), (0.0288, 0.1392, 0.0592), (0.01407, 0.1392, 0.0592), (0.002156, 0.1392, 0.05054), (-0.002396, 0.1392, 0.03653), (0.002156, 0.1392, 0.02252), (0.01407, 0.1392, 0.01386), (0.0288, 0.1392, 0.01386), (0.04072, 0.1734, 0.02252), (0.04527, 0.1734, 0.03653), (0.04072, 0.1734, 0.05054), (0.0288, 0.1734, 0.0592), (0.01407, 0.1734, 0.0592), (0.002156, 0.1734, 0.05054), (-0.002396, 0.1734, 0.03653), (0.002156, 0.1734, 0.02252), (0.01407, 0.1734, 0.01386), (0.0288, 0.1734, 0.01386)], [], [(0, 10, 11, 1), (1, 11, 12, 2), (2, 12, 13, 3), (3, 13, 14, 4), (4, 14, 15, 5), (5, 15, 16, 6), (6, 16, 17, 7), (7, 17, 18, 8), (8, 18, 19, 9), (10, 0, 9, 19)])
me_plane_008.polygons.foreach_set('use_smooth', [True] * 10)
me_plane_008.materials.append(mat_material)
me_plane_008.use_remesh_preserve_volume = False
me_plane_008.use_remesh_preserve_attributes = False
me_plane_008.use_mirror_vertex_groups = False
me_plane_008.update()
me_plane_006 = bpy.data.meshes.new('Plane.006')
me_plane_006.from_pydata([(0.001584, 0.1722, 0.04665), (-0.0005707, 0.1722, 0.04002), (-0.0005707, 0.1722, 0.03304), (0.001584, 0.1722, 0.02641), (0.005681, 0.1722, 0.02077), (0.01132, 0.1722, 0.01668), (0.01795, 0.1722, 0.01452), (0.02492, 0.1722, 0.01452), (0.03155, 0.1722, 0.01668), (0.03719, 0.1722, 0.02077), (0.04129, 0.1722, 0.02641), (0.04345, 0.1722, 0.03304), (0.04345, 0.1722, 0.04002), (0.04129, 0.1722, 0.04665), (0.03719, 0.1722, 0.05229), (0.03155, 0.1722, 0.05638), (0.02492, 0.1722, 0.05854), (0.01795, 0.1722, 0.05854), (0.005681, 0.1722, 0.05229), (0.01132, 0.1722, 0.05638), (-0.01707, 0.1634, 0.07504), (-0.02709, 0.1634, 0.06125), (-0.03235, 0.1634, 0.04505), (-0.03235, 0.1634, 0.02801), (-0.02709, 0.1634, 0.01181), (-0.01707, 0.1634, -0.001979), (-0.003287, 0.1634, -0.01199), (0.01292, 0.1634, -0.01726), (0.02996, 0.1634, -0.01726), (0.04616, 0.1634, -0.01199), (0.05995, 0.1634, -0.001979), (0.06996, 0.1634, 0.01181), (0.07523, 0.1634, 0.02801), (0.07523, 0.1634, 0.04505), (0.06996, 0.1634, 0.06125), (0.05995, 0.1634, 0.07504), (0.04616, 0.1634, 0.08506), (0.02996, 0.1634, 0.09032), (0.01292, 0.1634, 0.09032), (-0.003287, 0.1634, 0.08505), (0.0005386, 0.2259, 0.04718), (-0.001729, 0.2259, 0.0402), (-0.001729, 0.2259, 0.03286), (0.0005386, 0.2259, 0.02588), (0.004852, 0.2259, 0.01994), (0.01079, 0.2259, 0.01563), (0.01777, 0.2259, 0.01336), (0.02511, 0.2259, 0.01336), (0.03209, 0.2259, 0.01563), (0.03802, 0.2259, 0.01994), (0.04234, 0.2259, 0.02588), (0.0446, 0.2259, 0.03286), (0.0446, 0.2259, 0.0402), (0.04234, 0.2259, 0.04718), (0.03802, 0.2259, 0.05312), (0.03209, 0.2259, 0.05743), (0.02511, 0.2259, 0.0597), (0.01777, 0.2259, 0.0597), (0.004852, 0.2259, 0.05312), (0.01079, 0.2259, 0.05743), (-0.01707, 0.2347, 0.07504), (-0.02709, 0.2347, 0.06125), (-0.03235, 0.2347, 0.04505), (-0.03235, 0.2347, 0.02801), (-0.02709, 0.2347, 0.01181), (-0.01707, 0.2347, -0.001979), (-0.003287, 0.2347, -0.01199), (0.01292, 0.2347, -0.01726), (0.02996, 0.2347, -0.01726), (0.04616, 0.2347, -0.01199), (0.05995, 0.2347, -0.001979), (0.06996, 0.2347, 0.01181), (0.07523, 0.2347, 0.02801), (0.07523, 0.2347, 0.04505), (0.06996, 0.2347, 0.06125), (0.05995, 0.2347, 0.07504), (0.04616, 0.2347, 0.08506), (0.02996, 0.2347, 0.09032), (0.01292, 0.2347, 0.09032), (-0.003287, 0.2347, 0.08505), (0.01079, 0.2259, 0.05743), (0.004852, 0.2259, 0.05312), (0.01777, 0.2259, 0.0597), (0.02511, 0.2259, 0.0597), (0.03209, 0.2259, 0.05743), (0.03802, 0.2259, 0.05312), (0.04234, 0.2259, 0.04718), (0.0446, 0.2259, 0.0402), (0.0446, 0.2259, 0.03286), (0.04234, 0.2259, 0.02588), (0.03802, 0.2259, 0.01994), (0.03209, 0.2259, 0.01563), (0.02511, 0.2259, 0.01336), (0.01777, 0.2259, 0.01336), (0.01079, 0.2259, 0.01563), (0.004852, 0.2259, 0.01994), (0.0005386, 0.2259, 0.02588), (-0.001729, 0.2259, 0.03286), (-0.001729, 0.2259, 0.0402), (0.0005386, 0.2259, 0.04718), (0.02144, 0.2259, 0.03653), (0.01079, 0.1722, 0.05743), (0.004852, 0.1722, 0.05312), (0.01777, 0.1722, 0.0597), (0.02511, 0.1722, 0.0597), (0.03209, 0.1722, 0.05743), (0.03802, 0.1722, 0.05312), (0.04234, 0.1722, 0.04718), (0.0446, 0.1722, 0.0402), (0.0446, 0.1722, 0.03286), (0.04234, 0.1722, 0.02588), (0.03802, 0.1722, 0.01994), (0.03209, 0.1722, 0.01563), (0.02511, 0.1722, 0.01336), (0.01777, 0.1722, 0.01336), (0.01079, 0.1722, 0.01563), (0.004852, 0.1722, 0.01994), (0.0005387, 0.1722, 0.02588), (-0.001729, 0.1722, 0.03286), (-0.001729, 0.1722, 0.0402), (0.0005386, 0.1722, 0.04718)], [(101, 102), (101, 103), (103, 104), (104, 105), (105, 106), (106, 107), (107, 108), (108, 109), (109, 110), (110, 111), (111, 112), (112, 113), (113, 114), (114, 115), (115, 116), (116, 117), (117, 118), (118, 119), (119, 120), (102, 120)], [(21, 0, 18, 20), (0, 21, 22, 1), (23, 2, 1, 22), (24, 3, 2, 23), (25, 4, 3, 24), (26, 5, 4, 25), (27, 6, 5, 26), (28, 7, 6, 27), (29, 8, 7, 28), (30, 9, 8, 29), (31, 10, 9, 30), (32, 11, 10, 31), (33, 12, 11, 32), (34, 13, 12, 33), (35, 14, 13, 34), (36, 15, 14, 35), (37, 16, 15, 36), (38, 17, 16, 37), (39, 19, 17, 38), (39, 20, 18, 19), (61, 60, 58, 40), (62, 61, 40, 41), (63, 62, 41, 42), (64, 63, 42, 43), (65, 64, 43, 44), (66, 65, 44, 45), (67, 66, 45, 46), (68, 67, 46, 47), (69, 68, 47, 48), (70, 69, 48, 49), (71, 70, 49, 50), (72, 71, 50, 51), (73, 72, 51, 52), (74, 73, 52, 53), (75, 74, 53, 54), (76, 75, 54, 55), (77, 76, 55, 56), (78, 77, 56, 57), (79, 78, 57, 59), (79, 59, 58, 60), (80, 100, 81), (82, 100, 80), (83, 100, 82), (84, 100, 83), (85, 100, 84), (86, 100, 85), (87, 100, 86), (88, 100, 87), (89, 100, 88), (90, 100, 89), (91, 100, 90), (92, 100, 91), (93, 100, 92), (94, 100, 93), (95, 100, 94), (96, 100, 95), (97, 100, 96), (98, 100, 97), (99, 100, 98), (81, 100, 99)])
me_plane_006.polygons.foreach_set('use_smooth', [True] * 60)
me_plane_006.materials.append(mat_material_010)
me_plane_006.use_remesh_preserve_volume = False
me_plane_006.use_remesh_preserve_attributes = False
me_plane_006.use_mirror_vertex_groups = False
me_plane_006.update()
me_plane_002 = bpy.data.meshes.new('Plane.002')
me_plane_002.from_pydata([(-0.003287, 0.1634, 0.08505), (-0.003287, 0.2347, 0.08505), (0.01292, 0.1634, 0.09032), (0.01292, 0.2347, 0.09032), (0.02996, 0.1634, 0.09032), (0.02996, 0.2347, 0.09032), (0.04616, 0.1634, 0.08506), (0.04616, 0.2347, 0.08506), (0.05995, 0.1634, 0.07504), (0.05995, 0.2347, 0.07504), (0.06996, 0.1634, 0.06125), (0.06996, 0.2347, 0.06125), (0.07523, 0.1634, 0.04505), (0.07523, 0.2347, 0.04505), (0.07523, 0.1634, 0.02801), (0.07523, 0.2347, 0.02801), (0.06996, 0.1634, 0.01181), (0.06996, 0.2347, 0.01181), (0.05995, 0.1634, -0.001979), (0.05995, 0.2347, -0.001979), (0.04616, 0.1634, -0.01199), (0.04616, 0.2347, -0.01199), (0.02996, 0.1634, -0.01726), (0.02996, 0.2347, -0.01726), (0.01292, 0.1634, -0.01726), (0.01292, 0.2347, -0.01726), (-0.003287, 0.1634, -0.01199), (-0.003287, 0.2347, -0.01199), (-0.01707, 0.1634, -0.001979), (-0.01707, 0.2347, -0.001979), (-0.02709, 0.1634, 0.01181), (-0.02709, 0.2347, 0.01181), (-0.03235, 0.1634, 0.02801), (-0.03235, 0.2347, 0.02801), (-0.03235, 0.1634, 0.04505), (-0.03235, 0.2347, 0.04505), (-0.02709, 0.1634, 0.06125), (-0.01707, 0.1634, 0.07504), (-0.02709, 0.2347, 0.06125), (-0.01707, 0.2347, 0.07504), (-0.02806, 0.1556, 0.1337), (-0.02964, 0.1612, 0.1368), (-0.02964, 0.2369, 0.1368), (-0.02806, 0.2425, 0.1337), (0.004381, 0.1556, 0.1442), (0.003838, 0.1612, 0.1476), (0.003839, 0.2369, 0.1476), (0.004381, 0.2425, 0.1442), (0.03849, 0.1556, 0.1442), (0.03904, 0.1612, 0.1476), (0.03904, 0.2369, 0.1476), (0.03849, 0.2425, 0.1442), (0.07094, 0.1556, 0.1337), (0.07251, 0.1612, 0.1368), (0.07251, 0.2369, 0.1368), (0.07094, 0.2425, 0.1337), (0.09853, 0.1556, 0.1136), (0.101, 0.1612, 0.1161), (0.101, 0.2369, 0.1161), (0.09853, 0.2425, 0.1136), (0.1186, 0.1556, 0.08603), (0.1217, 0.1612, 0.0876), (0.1217, 0.2369, 0.0876), (0.1186, 0.2425, 0.08603), (0.1291, 0.1556, 0.05359), (0.1326, 0.1612, 0.05413), (0.1326, 0.2369, 0.05413), (0.1291, 0.2425, 0.05359), (0.1291, 0.1556, 0.01947), (0.1326, 0.1612, 0.01893), (0.1326, 0.2369, 0.01893), (0.1291, 0.2425, 0.01947), (0.1186, 0.1556, -0.01297), (0.1217, 0.1612, -0.01454), (0.1217, 0.2369, -0.01454), (0.1186, 0.2425, -0.01297), (0.09853, 0.1556, -0.04056), (0.101, 0.1612, -0.04302), (0.101, 0.2369, -0.04302), (0.09853, 0.2425, -0.04056), (0.07094, 0.1556, -0.06062), (0.07251, 0.1612, -0.06371), (0.07251, 0.2369, -0.06371), (0.07094, 0.2425, -0.06062), (0.03849, 0.1556, -0.07116), (0.03904, 0.1612, -0.07458), (0.03904, 0.2369, -0.07458), (0.03849, 0.2425, -0.07116), (0.004382, 0.1556, -0.07116), (0.003839, 0.1612, -0.07458), (0.003839, 0.2369, -0.07458), (0.004382, 0.2425, -0.07116), (-0.02806, 0.1556, -0.06062), (-0.02964, 0.1612, -0.06371), (-0.02964, 0.2369, -0.06371), (-0.02806, 0.2425, -0.06062), (-0.05566, 0.1556, -0.04056), (-0.05811, 0.1612, -0.04302), (-0.05811, 0.2369, -0.04302), (-0.05566, 0.2425, -0.04056), (-0.07571, 0.1556, -0.01297), (-0.0788, 0.1612, -0.01454), (-0.0788, 0.2369, -0.01454), (-0.07571, 0.2425, -0.01297), (-0.08625, 0.1556, 0.01947), (-0.08968, 0.1612, 0.01893), (-0.08968, 0.2369, 0.01893), (-0.08625, 0.2425, 0.01947), (-0.08625, 0.1556, 0.05359), (-0.08968, 0.1612, 0.05413), (-0.08968, 0.2369, 0.05413), (-0.08625, 0.2425, 0.05359), (-0.05566, 0.1556, 0.1136), (-0.05811, 0.1612, 0.1161), (-0.05811, 0.2369, 0.1161), (-0.05566, 0.2425, 0.1136), (-0.07571, 0.1556, 0.08603), (-0.0788, 0.1612, 0.0876), (-0.0788, 0.2369, 0.0876), (-0.07571, 0.2425, 0.08603), (-0.02447, 0.1511, 0.1266), (0.005619, 0.1511, 0.1364), (0.03726, 0.1511, 0.1364), (0.06734, 0.1511, 0.1266), (0.09294, 0.1511, 0.108), (0.1115, 0.1511, 0.08244), (0.1213, 0.1511, 0.05235), (0.1213, 0.1511, 0.02071), (0.1115, 0.1511, -0.009375), (0.09294, 0.1511, -0.03497), (0.06734, 0.1511, -0.05356), (0.03726, 0.1511, -0.06334), (0.00562, 0.1511, -0.06334), (-0.02447, 0.1511, -0.05357), (-0.05006, 0.1511, -0.03497), (-0.06866, 0.1511, -0.009376), (-0.07843, 0.1511, 0.02071), (-0.07843, 0.1511, 0.05235), (-0.06866, 0.1511, 0.08244), (-0.05006, 0.1511, 0.108), (-0.02447, 0.247, 0.1266), (0.005619, 0.247, 0.1364), (0.03726, 0.247, 0.1364), (0.06734, 0.247, 0.1266), (0.09294, 0.247, 0.108), (0.1115, 0.247, 0.08244), (0.1213, 0.247, 0.05235), (0.1213, 0.247, 0.02071), (0.1115, 0.247, -0.009376), (0.09294, 0.247, -0.03497), (0.06734, 0.247, -0.05357), (0.03726, 0.247, -0.06334), (0.005619, 0.247, -0.06334), (-0.02447, 0.247, -0.05357), (-0.05006, 0.247, -0.03497), (-0.06866, 0.247, -0.009376), (-0.07843, 0.247, 0.02071), (-0.07843, 0.247, 0.05235), (-0.06866, 0.247, 0.08244), (-0.05006, 0.247, 0.108), (-0.008405, 0.1513, 0.0951), (-0.008405, 0.2469, 0.0951), (0.01115, 0.1513, 0.1015), (0.01115, 0.2469, 0.1015), (0.03172, 0.1513, 0.1015), (0.03172, 0.2469, 0.1015), (0.05128, 0.1513, 0.0951), (0.05128, 0.2469, 0.0951), (0.06792, 0.1513, 0.08301), (0.06792, 0.2469, 0.08301), (0.08001, 0.1513, 0.06637), (0.08001, 0.2469, 0.06637), (0.08636, 0.1513, 0.04681), (0.08636, 0.2469, 0.04681), (0.08636, 0.1513, 0.02625), (0.08636, 0.2469, 0.02625), (0.08001, 0.1513, 0.006688), (0.08001, 0.2469, 0.006688), (0.06792, 0.1513, -0.00995), (0.06792, 0.2469, -0.00995), (0.05128, 0.1513, -0.02204), (0.05128, 0.2469, -0.02204), (0.03172, 0.1513, -0.02839), (0.03172, 0.2469, -0.02839), (0.01115, 0.1513, -0.02839), (0.01115, 0.2469, -0.02839), (-0.008404, 0.1513, -0.02204), (-0.008404, 0.2469, -0.02204), (-0.02504, 0.1513, -0.00995), (-0.02504, 0.2469, -0.00995), (-0.03713, 0.1513, 0.006688), (-0.03713, 0.2469, 0.006688), (-0.04349, 0.1513, 0.02625), (-0.04349, 0.2469, 0.02625), (-0.04349, 0.1513, 0.04681), (-0.04349, 0.2469, 0.04681), (-0.03713, 0.1513, 0.06637), (-0.02504, 0.1513, 0.08301), (-0.02504, 0.2469, 0.08301), (-0.03713, 0.2469, 0.06637)], [], [(40, 112, 139, 120), (41, 113, 112, 40), (42, 114, 113, 41), (43, 115, 114, 42), (140, 159, 115, 43), (44, 40, 120, 121), (45, 41, 40, 44), (46, 42, 41, 45), (47, 43, 42, 46), (141, 140, 43, 47), (48, 44, 121, 122), (49, 45, 44, 48), (50, 46, 45, 49), (51, 47, 46, 50), (142, 141, 47, 51), (52, 48, 122, 123), (53, 49, 48, 52), (54, 50, 49, 53), (55, 51, 50, 54), (143, 142, 51, 55), (56, 52, 123, 124), (57, 53, 52, 56), (58, 54, 53, 57), (59, 55, 54, 58), (144, 143, 55, 59), (60, 56, 124, 125), (61, 57, 56, 60), (62, 58, 57, 61), (63, 59, 58, 62), (145, 144, 59, 63), (64, 60, 125, 126), (65, 61, 60, 64), (66, 62, 61, 65), (67, 63, 62, 66), (146, 145, 63, 67), (68, 64, 126, 127), (69, 65, 64, 68), (70, 66, 65, 69), (71, 67, 66, 70), (147, 146, 67, 71), (72, 68, 127, 128), (73, 69, 68, 72), (74, 70, 69, 73), (75, 71, 70, 74), (148, 147, 71, 75), (76, 72, 128, 129), (77, 73, 72, 76), (78, 74, 73, 77), (79, 75, 74, 78), (149, 148, 75, 79), (80, 76, 129, 130), (81, 77, 76, 80), (82, 78, 77, 81), (83, 79, 78, 82), (150, 149, 79, 83), (84, 80, 130, 131), (85, 81, 80, 84), (86, 82, 81, 85), (87, 83, 82, 86), (151, 150, 83, 87), (88, 84, 131, 132), (89, 85, 84, 88), (90, 86, 85, 89), (91, 87, 86, 90), (152, 151, 87, 91), (92, 88, 132, 133), (93, 89, 88, 92), (94, 90, 89, 93), (95, 91, 90, 94), (153, 152, 91, 95), (96, 92, 133, 134), (97, 93, 92, 96), (98, 94, 93, 97), (99, 95, 94, 98), (154, 153, 95, 99), (100, 96, 134, 135), (101, 97, 96, 100), (102, 98, 97, 101), (103, 99, 98, 102), (155, 154, 99, 103), (104, 100, 135, 136), (105, 101, 100, 104), (106, 102, 101, 105), (107, 103, 102, 106), (156, 155, 103, 107), (108, 104, 136, 137), (109, 105, 104, 108), (110, 106, 105, 109), (111, 107, 106, 110), (157, 156, 107, 111), (116, 108, 137, 138), (117, 109, 108, 116), (118, 110, 109, 117), (119, 111, 110, 118), (158, 157, 111, 119), (112, 116, 138, 139), (113, 117, 116, 112), (114, 118, 117, 113), (115, 119, 118, 114), (159, 158, 119, 115), (37, 0, 160, 197), (197, 160, 120, 139), (159, 140, 161, 198), (198, 161, 1, 39), (0, 2, 162, 160), (160, 162, 121, 120), (140, 141, 163, 161), (161, 163, 3, 1), (122, 121, 162, 164), (164, 162, 2, 4), (141, 142, 165, 163), (163, 165, 5, 3), (123, 122, 164, 166), (166, 164, 4, 6), (142, 143, 167, 165), (165, 167, 7, 5), (124, 123, 166, 168), (168, 166, 6, 8), (143, 144, 169, 167), (167, 169, 9, 7), (125, 124, 168, 170), (170, 168, 8, 10), (144, 145, 171, 169), (169, 171, 11, 9), (126, 125, 170, 172), (172, 170, 10, 12), (145, 146, 173, 171), (171, 173, 13, 11), (127, 126, 172, 174), (174, 172, 12, 14), (146, 147, 175, 173), (173, 175, 15, 13), (128, 127, 174, 176), (176, 174, 14, 16), (147, 148, 177, 175), (175, 177, 17, 15), (129, 128, 176, 178), (178, 176, 16, 18), (148, 149, 179, 177), (177, 179, 19, 17), (130, 129, 178, 180), (180, 178, 18, 20), (149, 150, 181, 179), (179, 181, 21, 19), (131, 130, 180, 182), (182, 180, 20, 22), (150, 151, 183, 181), (181, 183, 23, 21), (132, 131, 182, 184), (184, 182, 22, 24), (151, 152, 185, 183), (183, 185, 25, 23), (133, 132, 184, 186), (186, 184, 24, 26), (152, 153, 187, 185), (185, 187, 27, 25), (134, 133, 186, 188), (188, 186, 26, 28), (153, 154, 189, 187), (187, 189, 29, 27), (135, 134, 188, 190), (190, 188, 28, 30), (154, 155, 191, 189), (189, 191, 31, 29), (136, 135, 190, 192), (192, 190, 30, 32), (155, 156, 193, 191), (191, 193, 33, 31), (137, 136, 192, 194), (194, 192, 32, 34), (156, 157, 195, 193), (193, 195, 35, 33), (138, 137, 194, 196), (196, 194, 34, 36), (157, 158, 199, 195), (195, 199, 38, 35), (139, 138, 196, 197), (197, 196, 36, 37), (158, 159, 198, 199), (199, 198, 39, 38)])
me_plane_002.polygons.foreach_set('use_smooth', [True] * 180)
me_plane_002.materials.append(mat_material_004)
me_plane_002.use_remesh_preserve_volume = False
me_plane_002.use_remesh_preserve_attributes = False
me_plane_002.use_mirror_vertex_groups = False
me_plane_002.update()
me_cylinder_001 = bpy.data.meshes.new('Cylinder.001')
me_cylinder_001.from_pydata([(0.7071, 0.7071, -1.0), (1.0, -2.442e-09, -1.0), (0.7071, -0.7071, -1.0), (-8.742e-08, -1.0, -1.0), (-0.7071, -0.7071, -1.0), (-1.0, 5.319e-08, -1.0), (-0.7071, 0.7071, -1.0), (-3.02e-07, 1.0, -1.0), (0.0, 4.127e-08, -1.0), (2.2, 0.9111, 7.769), (2.117, 1.877, 10.12), (1.575, 1.653, 5.416), (1.399, 0.9938, 2.089), (1.692, 0.2867, 2.089), (2.282, -0.0546, 5.416), (2.824, 0.1698, 10.12), (3.0, 0.8284, 13.45), (2.707, 1.536, 13.45), (4.087, 2.107, 35.07), (4.38, 1.4, 35.07), (4.337, 0.7965, 30.58), (3.984, 0.6501, 24.24), (3.527, 1.047, 19.76), (3.234, 1.754, 19.76), (3.277, 2.357, 24.24), (3.63, 2.504, 30.58), (3.807, 1.577, 27.41), (4.643, 1.923, 51.98), (4.351, 2.802, 55.59), (4.228, 2.751, 48.38), (4.348, 2.215, 43.28), (4.641, 1.508, 43.28), (4.935, 1.044, 48.38), (5.058, 1.095, 55.59), (4.938, 1.631, 60.69), (4.645, 2.338, 60.69), (4.645, 2.338, 60.69), (4.938, 1.631, 60.69), (5.058, 1.095, 55.59), (4.935, 1.044, 48.38), (4.641, 1.508, 43.28), (4.348, 2.215, 43.28), (4.228, 2.751, 48.38), (4.351, 2.802, 55.59), (4.455, 2.259, 61.03), (4.748, 1.552, 61.03), (4.868, 1.016, 55.94), (4.745, 0.9655, 48.73), (4.451, 1.429, 43.63), (4.158, 2.137, 43.63), (4.038, 2.673, 48.73), (4.161, 2.723, 55.94), (3.463, 2.434, 31.58), (3.109, 2.288, 25.24), (3.066, 1.684, 20.76), (3.359, 0.9772, 20.76), (3.816, 0.5808, 25.24), (4.17, 0.7272, 31.58), (4.213, 1.331, 36.07), (3.92, 2.038, 36.07), (3.63, 2.504, 30.58), (3.277, 2.357, 24.24), (3.234, 1.754, 19.76), (3.527, 1.047, 19.76), (3.984, 0.6501, 24.24), (4.337, 0.7965, 30.58), (4.38, 1.4, 35.07), (4.087, 2.107, 35.07), (2.707, 1.536, 13.45), (3.0, 0.8284, 13.45), (2.824, 0.1698, 10.12), (2.282, -0.0546, 5.416), (1.692, 0.2867, 2.089), (1.399, 0.9938, 2.089), (1.575, 1.653, 5.416), (2.117, 1.877, 10.12), (2.583, 1.484, 14.98), (2.876, 0.777, 14.98), (2.7, 0.1183, 11.65), (2.158, -0.106, 6.948), (1.568, 0.2353, 3.621), (1.275, 0.9424, 3.621), (1.451, 1.601, 6.948), (1.993, 1.825, 11.65), (1.303e-06, 1.0, 1.0), (-0.7071, 0.7071, 1.0), (-1.0, 6.223e-07, 1.0), (-0.7071, -0.7071, 1.0), (-2.385e-08, -1.0, 1.0), (0.7071, -0.7071, 1.0), (1.0, 5.746e-07, 1.0), (0.7071, 0.7071, 1.0), (-3.02e-07, 1.0, -1.0), (-0.7071, 0.7071, -1.0), (-1.0, 5.319e-08, -1.0), (-0.7071, -0.7071, -1.0), (-8.742e-08, -1.0, -1.0), (0.7071, -0.7071, -1.0), (1.0, -2.442e-09, -1.0), (0.7071, 0.7071, -1.0)], [], [(8, 0, 1), (8, 1, 2), (8, 2, 3), (8, 3, 4), (8, 4, 5), (8, 5, 6), (8, 6, 7), (7, 0, 8), (10, 17, 9), (9, 11, 10), (9, 12, 11), (9, 13, 12), (9, 14, 13), (9, 15, 14), (9, 16, 15), (9, 17, 16), (26, 18, 19), (26, 19, 20), (26, 20, 21), (26, 21, 22), (26, 22, 23), (26, 23, 24), (26, 24, 25), (25, 18, 26), (28, 35, 27), (27, 29, 28), (27, 30, 29), (27, 31, 30), (27, 32, 31), (27, 33, 32), (27, 34, 33), (27, 35, 34), (36, 37, 45, 44), (37, 38, 46, 45), (38, 39, 47, 46), (39, 40, 48, 47), (40, 41, 49, 48), (41, 42, 50, 49), (42, 43, 51, 50), (44, 51, 43, 36), (59, 52, 60, 67), (61, 60, 52, 53), (62, 61, 53, 54), (63, 62, 54, 55), (64, 63, 55, 56), (65, 64, 56, 57), (66, 65, 57, 58), (67, 66, 58, 59), (68, 69, 77, 76), (69, 70, 78, 77), (70, 71, 79, 78), (71, 72, 80, 79), (72, 73, 81, 80), (73, 74, 82, 81), (74, 75, 83, 82), (76, 83, 75, 68), (91, 84, 92, 99), (93, 92, 84, 85), (94, 93, 85, 86), (95, 94, 86, 87), (96, 95, 87, 88), (97, 96, 88, 89), (98, 97, 89, 90), (99, 98, 90, 91)])
me_cylinder_001.polygons.foreach_set('use_smooth', [True] * 64)
me_cylinder_001.materials.append(mat_material_006)
me_cylinder_001.use_remesh_preserve_volume = False
me_cylinder_001.use_remesh_preserve_attributes = False
me_cylinder_001.use_mirror_vertex_groups = False
me_cylinder_001.update()
me_cylinder = bpy.data.meshes.new('Cylinder')
me_cylinder.from_pydata([(0.7071, 0.7071, -1.0), (1.0, -2.442e-09, -1.0), (0.7071, -0.7071, -1.0), (-8.742e-08, -1.0, -1.0), (-0.7071, -0.7071, -1.0), (-1.0, 5.319e-08, -1.0), (-0.7071, 0.7071, -1.0), (-3.02e-07, 1.0, -1.0), (0.0, 4.127e-08, -1.0), (2.2, 0.9111, 7.769), (2.117, 1.877, 10.12), (1.575, 1.653, 5.416), (1.399, 0.9938, 2.089), (1.692, 0.2867, 2.089), (2.282, -0.0546, 5.416), (2.824, 0.1698, 10.12), (3.0, 0.8284, 13.45), (2.707, 1.536, 13.45), (4.087, 2.107, 35.07), (4.38, 1.4, 35.07), (4.337, 0.7965, 30.58), (3.984, 0.6501, 24.24), (3.527, 1.047, 19.76), (3.234, 1.754, 19.76), (3.277, 2.357, 24.24), (3.63, 2.504, 30.58), (3.807, 1.577, 27.41), (4.643, 1.923, 51.98), (4.351, 2.802, 55.59), (4.228, 2.751, 48.38), (4.348, 2.215, 43.28), (4.641, 1.508, 43.28), (4.935, 1.044, 48.38), (5.058, 1.095, 55.59), (4.938, 1.631, 60.69), (4.645, 2.338, 60.69), (4.645, 2.338, 60.69), (4.938, 1.631, 60.69), (5.058, 1.095, 55.59), (4.935, 1.044, 48.38), (4.641, 1.508, 43.28), (4.348, 2.215, 43.28), (4.228, 2.751, 48.38), (4.351, 2.802, 55.59), (4.455, 2.259, 61.03), (4.748, 1.552, 61.03), (4.868, 1.016, 55.94), (4.745, 0.9655, 48.73), (4.451, 1.429, 43.63), (4.158, 2.137, 43.63), (4.038, 2.673, 48.73), (4.161, 2.723, 55.94), (3.463, 2.434, 31.58), (3.109, 2.288, 25.24), (3.066, 1.684, 20.76), (3.359, 0.9772, 20.76), (3.816, 0.5808, 25.24), (4.17, 0.7272, 31.58), (4.213, 1.331, 36.07), (3.92, 2.038, 36.07), (3.63, 2.504, 30.58), (3.277, 2.357, 24.24), (3.234, 1.754, 19.76), (3.527, 1.047, 19.76), (3.984, 0.6501, 24.24), (4.337, 0.7965, 30.58), (4.38, 1.4, 35.07), (4.087, 2.107, 35.07), (2.707, 1.536, 13.45), (3.0, 0.8284, 13.45), (2.824, 0.1698, 10.12), (2.282, -0.0546, 5.416), (1.692, 0.2867, 2.089), (1.399, 0.9938, 2.089), (1.575, 1.653, 5.416), (2.117, 1.877, 10.12), (2.583, 1.484, 14.98), (2.876, 0.777, 14.98), (2.7, 0.1183, 11.65), (2.158, -0.106, 6.948), (1.568, 0.2353, 3.621), (1.275, 0.9424, 3.621), (1.451, 1.601, 6.948), (1.993, 1.825, 11.65), (1.303e-06, 1.0, 1.0), (-0.7071, 0.7071, 1.0), (-1.0, 6.223e-07, 1.0), (-0.7071, -0.7071, 1.0), (-2.385e-08, -1.0, 1.0), (0.7071, -0.7071, 1.0), (1.0, 5.746e-07, 1.0), (0.7071, 0.7071, 1.0), (-3.02e-07, 1.0, -1.0), (-0.7071, 0.7071, -1.0), (-1.0, 5.319e-08, -1.0), (-0.7071, -0.7071, -1.0), (-8.742e-08, -1.0, -1.0), (0.7071, -0.7071, -1.0), (1.0, -2.442e-09, -1.0), (0.7071, 0.7071, -1.0)], [], [(1, 0, 8), (8, 2, 1), (8, 3, 2), (8, 4, 3), (8, 5, 4), (8, 6, 5), (8, 7, 6), (8, 0, 7), (10, 9, 17), (9, 10, 11), (9, 11, 12), (9, 12, 13), (9, 13, 14), (9, 14, 15), (9, 15, 16), (9, 16, 17), (26, 19, 18), (26, 20, 19), (26, 21, 20), (26, 22, 21), (26, 23, 22), (26, 24, 23), (26, 25, 24), (25, 26, 18), (28, 27, 35), (27, 28, 29), (27, 29, 30), (27, 30, 31), (27, 31, 32), (27, 32, 33), (27, 33, 34), (27, 34, 35), (36, 37, 45, 44), (37, 38, 46, 45), (38, 39, 47, 46), (39, 40, 48, 47), (40, 41, 49, 48), (41, 42, 50, 49), (42, 43, 51, 50), (44, 51, 43, 36), (59, 52, 60, 67), (61, 60, 52, 53), (62, 61, 53, 54), (63, 62, 54, 55), (64, 63, 55, 56), (65, 64, 56, 57), (66, 65, 57, 58), (67, 66, 58, 59), (68, 69, 77, 76), (69, 70, 78, 77), (70, 71, 79, 78), (71, 72, 80, 79), (72, 73, 81, 80), (73, 74, 82, 81), (74, 75, 83, 82), (76, 83, 75, 68), (91, 84, 92, 99), (93, 92, 84, 85), (94, 93, 85, 86), (95, 94, 86, 87), (96, 95, 87, 88), (97, 96, 88, 89), (98, 97, 89, 90), (99, 98, 90, 91)])
me_cylinder.polygons.foreach_set('use_smooth', [True] * 64)
me_cylinder.materials.append(mat_material_006)
me_cylinder.use_remesh_preserve_volume = False
me_cylinder.use_remesh_preserve_attributes = False
me_cylinder.use_mirror_vertex_groups = False
me_cylinder.update()
me_plane_003 = bpy.data.meshes.new('Plane.003')
me_plane_003.from_pydata([(-0.003287, 0.1634, 0.08505), (-0.003287, 0.2347, 0.08505), (0.01292, 0.1634, 0.09032), (0.01292, 0.2347, 0.09032), (0.02996, 0.1634, 0.09032), (0.02996, 0.2347, 0.09032), (0.04616, 0.1634, 0.08506), (0.04616, 0.2347, 0.08506), (0.05995, 0.1634, 0.07504), (0.05995, 0.2347, 0.07504), (0.06996, 0.1634, 0.06125), (0.06996, 0.2347, 0.06125), (0.07523, 0.1634, 0.04505), (0.07523, 0.2347, 0.04505), (0.07523, 0.1634, 0.02801), (0.07523, 0.2347, 0.02801), (0.06996, 0.1634, 0.01181), (0.06996, 0.2347, 0.01181), (0.05995, 0.1634, -0.001979), (0.05995, 0.2347, -0.001979), (0.04616, 0.1634, -0.01199), (0.04616, 0.2347, -0.01199), (0.02996, 0.1634, -0.01726), (0.02996, 0.2347, -0.01726), (0.01292, 0.1634, -0.01726), (0.01292, 0.2347, -0.01726), (-0.003287, 0.1634, -0.01199), (-0.003287, 0.2347, -0.01199), (-0.01707, 0.1634, -0.001979), (-0.01707, 0.2347, -0.001979), (-0.02709, 0.1634, 0.01181), (-0.02709, 0.2347, 0.01181), (-0.03235, 0.1634, 0.02801), (-0.03235, 0.2347, 0.02801), (-0.03235, 0.1634, 0.04505), (-0.03235, 0.2347, 0.04505), (-0.02709, 0.1634, 0.06125), (-0.01707, 0.1634, 0.07504), (-0.02709, 0.2347, 0.06125), (-0.01707, 0.2347, 0.07504), (-0.02806, 0.1556, 0.1337), (-0.02964, 0.1612, 0.1368), (-0.02964, 0.2369, 0.1368), (-0.02806, 0.2425, 0.1337), (0.004381, 0.1556, 0.1442), (0.003838, 0.1612, 0.1476), (0.003839, 0.2369, 0.1476), (0.004381, 0.2425, 0.1442), (0.03849, 0.1556, 0.1442), (0.03904, 0.1612, 0.1476), (0.03904, 0.2369, 0.1476), (0.03849, 0.2425, 0.1442), (0.07094, 0.1556, 0.1337), (0.07251, 0.1612, 0.1368), (0.07251, 0.2369, 0.1368), (0.07094, 0.2425, 0.1337), (0.09853, 0.1556, 0.1136), (0.101, 0.1612, 0.1161), (0.101, 0.2369, 0.1161), (0.09853, 0.2425, 0.1136), (0.1186, 0.1556, 0.08603), (0.1217, 0.1612, 0.0876), (0.1217, 0.2369, 0.0876), (0.1186, 0.2425, 0.08603), (0.1291, 0.1556, 0.05359), (0.1326, 0.1612, 0.05413), (0.1326, 0.2369, 0.05413), (0.1291, 0.2425, 0.05359), (0.1291, 0.1556, 0.01947), (0.1326, 0.1612, 0.01893), (0.1326, 0.2369, 0.01893), (0.1291, 0.2425, 0.01947), (0.1186, 0.1556, -0.01297), (0.1217, 0.1612, -0.01454), (0.1217, 0.2369, -0.01454), (0.1186, 0.2425, -0.01297), (0.09853, 0.1556, -0.04056), (0.101, 0.1612, -0.04302), (0.101, 0.2369, -0.04302), (0.09853, 0.2425, -0.04056), (0.07094, 0.1556, -0.06062), (0.07251, 0.1612, -0.06371), (0.07251, 0.2369, -0.06371), (0.07094, 0.2425, -0.06062), (0.03849, 0.1556, -0.07116), (0.03904, 0.1612, -0.07458), (0.03904, 0.2369, -0.07458), (0.03849, 0.2425, -0.07116), (0.004382, 0.1556, -0.07116), (0.003839, 0.1612, -0.07458), (0.003839, 0.2369, -0.07458), (0.004382, 0.2425, -0.07116), (-0.02806, 0.1556, -0.06062), (-0.02964, 0.1612, -0.06371), (-0.02964, 0.2369, -0.06371), (-0.02806, 0.2425, -0.06062), (-0.05566, 0.1556, -0.04056), (-0.05811, 0.1612, -0.04302), (-0.05811, 0.2369, -0.04302), (-0.05566, 0.2425, -0.04056), (-0.07571, 0.1556, -0.01297), (-0.0788, 0.1612, -0.01454), (-0.0788, 0.2369, -0.01454), (-0.07571, 0.2425, -0.01297), (-0.08625, 0.1556, 0.01947), (-0.08968, 0.1612, 0.01893), (-0.08968, 0.2369, 0.01893), (-0.08625, 0.2425, 0.01947), (-0.08625, 0.1556, 0.05359), (-0.08968, 0.1612, 0.05413), (-0.08968, 0.2369, 0.05413), (-0.08625, 0.2425, 0.05359), (-0.05566, 0.1556, 0.1136), (-0.05811, 0.1612, 0.1161), (-0.05811, 0.2369, 0.1161), (-0.05566, 0.2425, 0.1136), (-0.07571, 0.1556, 0.08603), (-0.0788, 0.1612, 0.0876), (-0.0788, 0.2369, 0.0876), (-0.07571, 0.2425, 0.08603), (-0.02447, 0.1511, 0.1266), (0.005619, 0.1511, 0.1364), (0.03726, 0.1511, 0.1364), (0.06734, 0.1511, 0.1266), (0.09294, 0.1511, 0.108), (0.1115, 0.1511, 0.08244), (0.1213, 0.1511, 0.05235), (0.1213, 0.1511, 0.02071), (0.1115, 0.1511, -0.009375), (0.09294, 0.1511, -0.03497), (0.06734, 0.1511, -0.05356), (0.03726, 0.1511, -0.06334), (0.00562, 0.1511, -0.06334), (-0.02447, 0.1511, -0.05357), (-0.05006, 0.1511, -0.03497), (-0.06866, 0.1511, -0.009376), (-0.07843, 0.1511, 0.02071), (-0.07843, 0.1511, 0.05235), (-0.06866, 0.1511, 0.08244), (-0.05006, 0.1511, 0.108), (-0.02447, 0.247, 0.1266), (0.005619, 0.247, 0.1364), (0.03726, 0.247, 0.1364), (0.06734, 0.247, 0.1266), (0.09294, 0.247, 0.108), (0.1115, 0.247, 0.08244), (0.1213, 0.247, 0.05235), (0.1213, 0.247, 0.02071), (0.1115, 0.247, -0.009376), (0.09294, 0.247, -0.03497), (0.06734, 0.247, -0.05357), (0.03726, 0.247, -0.06334), (0.005619, 0.247, -0.06334), (-0.02447, 0.247, -0.05357), (-0.05006, 0.247, -0.03497), (-0.06866, 0.247, -0.009376), (-0.07843, 0.247, 0.02071), (-0.07843, 0.247, 0.05235), (-0.06866, 0.247, 0.08244), (-0.05006, 0.247, 0.108), (-0.008405, 0.1513, 0.0951), (-0.008405, 0.2469, 0.0951), (0.01115, 0.1513, 0.1015), (0.01115, 0.2469, 0.1015), (0.03172, 0.1513, 0.1015), (0.03172, 0.2469, 0.1015), (0.05128, 0.1513, 0.0951), (0.05128, 0.2469, 0.0951), (0.06792, 0.1513, 0.08301), (0.06792, 0.2469, 0.08301), (0.08001, 0.1513, 0.06637), (0.08001, 0.2469, 0.06637), (0.08636, 0.1513, 0.04681), (0.08636, 0.2469, 0.04681), (0.08636, 0.1513, 0.02625), (0.08636, 0.2469, 0.02625), (0.08001, 0.1513, 0.006688), (0.08001, 0.2469, 0.006688), (0.06792, 0.1513, -0.00995), (0.06792, 0.2469, -0.00995), (0.05128, 0.1513, -0.02204), (0.05128, 0.2469, -0.02204), (0.03172, 0.1513, -0.02839), (0.03172, 0.2469, -0.02839), (0.01115, 0.1513, -0.02839), (0.01115, 0.2469, -0.02839), (-0.008404, 0.1513, -0.02204), (-0.008404, 0.2469, -0.02204), (-0.02504, 0.1513, -0.00995), (-0.02504, 0.2469, -0.00995), (-0.03713, 0.1513, 0.006688), (-0.03713, 0.2469, 0.006688), (-0.04349, 0.1513, 0.02625), (-0.04349, 0.2469, 0.02625), (-0.04349, 0.1513, 0.04681), (-0.04349, 0.2469, 0.04681), (-0.03713, 0.1513, 0.06637), (-0.02504, 0.1513, 0.08301), (-0.02504, 0.2469, 0.08301), (-0.03713, 0.2469, 0.06637)], [], [(40, 120, 139, 112), (41, 40, 112, 113), (42, 41, 113, 114), (43, 42, 114, 115), (140, 43, 115, 159), (44, 121, 120, 40), (45, 44, 40, 41), (46, 45, 41, 42), (47, 46, 42, 43), (141, 47, 43, 140), (48, 122, 121, 44), (49, 48, 44, 45), (50, 49, 45, 46), (51, 50, 46, 47), (142, 51, 47, 141), (52, 123, 122, 48), (53, 52, 48, 49), (54, 53, 49, 50), (55, 54, 50, 51), (143, 55, 51, 142), (56, 124, 123, 52), (57, 56, 52, 53), (58, 57, 53, 54), (59, 58, 54, 55), (144, 59, 55, 143), (60, 125, 124, 56), (61, 60, 56, 57), (62, 61, 57, 58), (63, 62, 58, 59), (145, 63, 59, 144), (64, 126, 125, 60), (65, 64, 60, 61), (66, 65, 61, 62), (67, 66, 62, 63), (146, 67, 63, 145), (68, 127, 126, 64), (69, 68, 64, 65), (70, 69, 65, 66), (71, 70, 66, 67), (147, 71, 67, 146), (72, 128, 127, 68), (73, 72, 68, 69), (74, 73, 69, 70), (75, 74, 70, 71), (148, 75, 71, 147), (76, 129, 128, 72), (77, 76, 72, 73), (78, 77, 73, 74), (79, 78, 74, 75), (149, 79, 75, 148), (80, 130, 129, 76), (81, 80, 76, 77), (82, 81, 77, 78), (83, 82, 78, 79), (150, 83, 79, 149), (84, 131, 130, 80), (85, 84, 80, 81), (86, 85, 81, 82), (87, 86, 82, 83), (151, 87, 83, 150), (88, 132, 131, 84), (89, 88, 84, 85), (90, 89, 85, 86), (91, 90, 86, 87), (152, 91, 87, 151), (92, 133, 132, 88), (93, 92, 88, 89), (94, 93, 89, 90), (95, 94, 90, 91), (153, 95, 91, 152), (96, 134, 133, 92), (97, 96, 92, 93), (98, 97, 93, 94), (99, 98, 94, 95), (154, 99, 95, 153), (100, 135, 134, 96), (101, 100, 96, 97), (102, 101, 97, 98), (103, 102, 98, 99), (155, 103, 99, 154), (104, 136, 135, 100), (105, 104, 100, 101), (106, 105, 101, 102), (107, 106, 102, 103), (156, 107, 103, 155), (108, 137, 136, 104), (109, 108, 104, 105), (110, 109, 105, 106), (111, 110, 106, 107), (157, 111, 107, 156), (116, 138, 137, 108), (117, 116, 108, 109), (118, 117, 109, 110), (119, 118, 110, 111), (158, 119, 111, 157), (112, 139, 138, 116), (113, 112, 116, 117), (114, 113, 117, 118), (115, 114, 118, 119), (159, 115, 119, 158), (160, 0, 37, 197), (197, 139, 120, 160), (159, 198, 161, 140), (198, 39, 1, 161), (0, 160, 162, 2), (160, 120, 121, 162), (140, 161, 163, 141), (161, 1, 3, 163), (122, 164, 162, 121), (164, 4, 2, 162), (141, 163, 165, 142), (163, 3, 5, 165), (123, 166, 164, 122), (166, 6, 4, 164), (142, 165, 167, 143), (165, 5, 7, 167), (124, 168, 166, 123), (168, 8, 6, 166), (143, 167, 169, 144), (167, 7, 9, 169), (125, 170, 168, 124), (170, 10, 8, 168), (144, 169, 171, 145), (169, 9, 11, 171), (126, 172, 170, 125), (172, 12, 10, 170), (145, 171, 173, 146), (171, 11, 13, 173), (127, 174, 172, 126), (174, 14, 12, 172), (146, 173, 175, 147), (173, 13, 15, 175), (128, 176, 174, 127), (176, 16, 14, 174), (147, 175, 177, 148), (175, 15, 17, 177), (129, 178, 176, 128), (178, 18, 16, 176), (148, 177, 179, 149), (177, 17, 19, 179), (130, 180, 178, 129), (180, 20, 18, 178), (149, 179, 181, 150), (179, 19, 21, 181), (131, 182, 180, 130), (182, 22, 20, 180), (150, 181, 183, 151), (181, 21, 23, 183), (132, 184, 182, 131), (184, 24, 22, 182), (151, 183, 185, 152), (183, 23, 25, 185), (133, 186, 184, 132), (186, 26, 24, 184), (152, 185, 187, 153), (185, 25, 27, 187), (134, 188, 186, 133), (188, 28, 26, 186), (153, 187, 189, 154), (187, 27, 29, 189), (135, 190, 188, 134), (190, 30, 28, 188), (154, 189, 191, 155), (189, 29, 31, 191), (136, 192, 190, 135), (192, 32, 30, 190), (155, 191, 193, 156), (191, 31, 33, 193), (137, 194, 192, 136), (194, 34, 32, 192), (156, 193, 195, 157), (193, 33, 35, 195), (138, 196, 194, 137), (196, 36, 34, 194), (157, 195, 199, 158), (195, 35, 38, 199), (139, 197, 196, 138), (197, 37, 36, 196), (158, 199, 198, 159), (199, 38, 39, 198)])
me_plane_003.polygons.foreach_set('use_smooth', [True] * 180)
me_plane_003.materials.append(mat_material_004)
me_plane_003.use_remesh_preserve_volume = False
me_plane_003.use_remesh_preserve_attributes = False
me_plane_003.use_mirror_vertex_groups = False
me_plane_003.update()
me_plane_004 = bpy.data.meshes.new('Plane.004')
me_plane_004.from_pydata([(0.001609, 0.1722, 0.0467), (-0.0005454, 0.1722, 0.04007), (-0.0005454, 0.1722, 0.03309), (0.001609, 0.1722, 0.02646), (0.005707, 0.1722, 0.02082), (0.01135, 0.1722, 0.01673), (0.01798, 0.1722, 0.01457), (0.02495, 0.1722, 0.01457), (0.03158, 0.1722, 0.01673), (0.03722, 0.1722, 0.02082), (0.04132, 0.1722, 0.02646), (0.04347, 0.1722, 0.03309), (0.04347, 0.1722, 0.04007), (0.04132, 0.1722, 0.0467), (0.03722, 0.1722, 0.05234), (0.03158, 0.1722, 0.05643), (0.02495, 0.1722, 0.05859), (0.01798, 0.1722, 0.05859), (0.005707, 0.1722, 0.05234), (0.01135, 0.1722, 0.05643), (-0.01707, 0.1634, 0.07504), (-0.02709, 0.1634, 0.06125), (-0.03235, 0.1634, 0.04505), (-0.03235, 0.1634, 0.02801), (-0.02709, 0.1634, 0.01181), (-0.01707, 0.1634, -0.001979), (-0.003287, 0.1634, -0.01199), (0.01292, 0.1634, -0.01726), (0.02996, 0.1634, -0.01726), (0.04616, 0.1634, -0.01199), (0.05995, 0.1634, -0.001979), (0.06996, 0.1634, 0.01181), (0.07523, 0.1634, 0.02801), (0.07523, 0.1634, 0.04505), (0.06996, 0.1634, 0.06125), (0.05995, 0.1634, 0.07504), (0.04616, 0.1634, 0.08506), (0.02996, 0.1634, 0.09032), (0.01292, 0.1634, 0.09032), (-0.003287, 0.1634, 0.08505), (0.0005386, 0.2259, 0.04718), (-0.001729, 0.2259, 0.0402), (-0.001729, 0.2259, 0.03286), (0.0005386, 0.2259, 0.02588), (0.004852, 0.2259, 0.01994), (0.01079, 0.2259, 0.01563), (0.01777, 0.2259, 0.01336), (0.02511, 0.2259, 0.01336), (0.03209, 0.2259, 0.01563), (0.03802, 0.2259, 0.01994), (0.04234, 0.2259, 0.02588), (0.0446, 0.2259, 0.03286), (0.0446, 0.2259, 0.0402), (0.04234, 0.2259, 0.04718), (0.03802, 0.2259, 0.05312), (0.03209, 0.2259, 0.05743), (0.02511, 0.2259, 0.0597), (0.01777, 0.2259, 0.0597), (0.004852, 0.2259, 0.05312), (0.01079, 0.2259, 0.05743), (-0.01707, 0.2347, 0.07504), (-0.02709, 0.2347, 0.06125), (-0.03235, 0.2347, 0.04505), (-0.03235, 0.2347, 0.02801), (-0.02709, 0.2347, 0.01181), (-0.01707, 0.2347, -0.001979), (-0.003287, 0.2347, -0.01199), (0.01292, 0.2347, -0.01726), (0.02996, 0.2347, -0.01726), (0.04616, 0.2347, -0.01199), (0.05995, 0.2347, -0.001979), (0.06996, 0.2347, 0.01181), (0.07523, 0.2347, 0.02801), (0.07523, 0.2347, 0.04505), (0.06996, 0.2347, 0.06125), (0.05995, 0.2347, 0.07504), (0.04616, 0.2347, 0.08506), (0.02996, 0.2347, 0.09032), (0.01292, 0.2347, 0.09032), (-0.003287, 0.2347, 0.08505), (0.01079, 0.2259, 0.05743), (0.004852, 0.2259, 0.05312), (0.01777, 0.2259, 0.0597), (0.02511, 0.2259, 0.0597), (0.03209, 0.2259, 0.05743), (0.03802, 0.2259, 0.05312), (0.04234, 0.2259, 0.04718), (0.0446, 0.2259, 0.0402), (0.0446, 0.2259, 0.03286), (0.04234, 0.2259, 0.02588), (0.03802, 0.2259, 0.01994), (0.03209, 0.2259, 0.01563), (0.02511, 0.2259, 0.01336), (0.01777, 0.2259, 0.01336), (0.01079, 0.2259, 0.01563), (0.004852, 0.2259, 0.01994), (0.0005386, 0.2259, 0.02588), (-0.001729, 0.2259, 0.03286), (-0.001729, 0.2259, 0.0402), (0.0005386, 0.2259, 0.04718), (0.02144, 0.2259, 0.03653), (0.01079, 0.1722, 0.05743), (0.004852, 0.1722, 0.05312), (0.01777, 0.1722, 0.0597), (0.02511, 0.1722, 0.0597), (0.03158, 0.1722, 0.05643), (0.03802, 0.1722, 0.05312), (0.04234, 0.1722, 0.04718), (0.0446, 0.1722, 0.0402), (0.0446, 0.1722, 0.03286), (0.04234, 0.1722, 0.02588), (0.03802, 0.1722, 0.01994), (0.03209, 0.1722, 0.01563), (0.02511, 0.1722, 0.01336), (0.01777, 0.1722, 0.01336), (0.01079, 0.1722, 0.01563), (0.004852, 0.1722, 0.01994), (0.0005387, 0.1722, 0.02588), (-0.001729, 0.1722, 0.03286), (-0.001729, 0.1722, 0.0402), (0.0005386, 0.1722, 0.04718)], [(101, 102), (101, 103), (103, 104), (104, 105), (105, 106), (106, 107), (107, 108), (108, 109), (109, 110), (110, 111), (111, 112), (112, 113), (113, 114), (114, 115), (115, 116), (116, 117), (117, 118), (118, 119), (119, 120), (102, 120)], [(18, 0, 21, 20), (0, 1, 22, 21), (23, 22, 1, 2), (24, 23, 2, 3), (25, 24, 3, 4), (26, 25, 4, 5), (27, 26, 5, 6), (28, 27, 6, 7), (29, 28, 7, 8), (30, 29, 8, 9), (31, 30, 9, 10), (32, 31, 10, 11), (33, 32, 11, 12), (34, 33, 12, 13), (35, 34, 13, 14), (36, 35, 14, 15), (37, 36, 15, 16), (38, 37, 16, 17), (39, 38, 17, 19), (39, 19, 18, 20), (61, 40, 58, 60), (62, 41, 40, 61), (63, 42, 41, 62), (64, 43, 42, 63), (65, 44, 43, 64), (66, 45, 44, 65), (67, 46, 45, 66), (68, 47, 46, 67), (69, 48, 47, 68), (70, 49, 48, 69), (71, 50, 49, 70), (72, 51, 50, 71), (73, 52, 51, 72), (74, 53, 52, 73), (75, 54, 53, 74), (76, 55, 54, 75), (77, 56, 55, 76), (78, 57, 56, 77), (79, 59, 57, 78), (79, 60, 58, 59), (80, 81, 100), (82, 80, 100), (83, 82, 100), (84, 83, 100), (85, 84, 100), (86, 85, 100), (87, 86, 100), (88, 87, 100), (89, 88, 100), (90, 89, 100), (91, 90, 100), (92, 91, 100), (93, 92, 100), (94, 93, 100), (95, 94, 100), (96, 95, 100), (97, 96, 100), (98, 97, 100), (99, 98, 100), (81, 99, 100)])
me_plane_004.polygons.foreach_set('use_smooth', [True] * 60)
me_plane_004.materials.append(mat_material_010)
me_plane_004.use_remesh_preserve_volume = False
me_plane_004.use_remesh_preserve_attributes = False
me_plane_004.use_mirror_vertex_groups = False
me_plane_004.update()
me_plane_005 = bpy.data.meshes.new('Plane.005')
me_plane_005.from_pydata([(0.04072, 0.1392, 0.02252), (0.04527, 0.1392, 0.03653), (0.04072, 0.1392, 0.05054), (0.0288, 0.1392, 0.0592), (0.01407, 0.1392, 0.0592), (0.002156, 0.1392, 0.05054), (-0.002396, 0.1392, 0.03653), (0.002156, 0.1392, 0.02252), (0.01407, 0.1392, 0.01386), (0.0288, 0.1392, 0.01386), (0.04072, 0.1734, 0.02252), (0.04527, 0.1734, 0.03653), (0.04072, 0.1734, 0.05054), (0.0288, 0.1734, 0.0592), (0.01407, 0.1734, 0.0592), (0.002156, 0.1734, 0.05054), (-0.002396, 0.1734, 0.03653), (0.002156, 0.1734, 0.02252), (0.01407, 0.1734, 0.01386), (0.0288, 0.1734, 0.01386)], [], [(0, 1, 11, 10), (1, 2, 12, 11), (2, 3, 13, 12), (3, 4, 14, 13), (4, 5, 15, 14), (5, 6, 16, 15), (6, 7, 17, 16), (7, 8, 18, 17), (8, 9, 19, 18), (9, 0, 10, 19)])
me_plane_005.polygons.foreach_set('use_smooth', [True] * 10)
me_plane_005.materials.append(mat_material)
me_plane_005.use_remesh_preserve_volume = False
me_plane_005.use_remesh_preserve_attributes = False
me_plane_005.use_mirror_vertex_groups = False
me_plane_005.update()
me_plane_007 = bpy.data.meshes.new('Plane.007')
me_plane_007.from_pydata([(-0.003982, 0.1331, 0.004912), (-0.003982, 0.1331, 0.06281), (-0.003982, 0.1404, 0.06281), (-0.003982, 0.1404, 0.004912), (0.05391, 0.1331, 0.004912), (0.05391, 0.1331, 0.06281), (0.05391, 0.1404, 0.06281), (0.05391, 0.1404, 0.004912)], [], [(3, 0, 4, 7), (0, 1, 5, 4), (6, 5, 1, 2), (7, 6, 2, 3), (1, 0, 3, 2), (5, 6, 7, 4)])
me_plane_007.materials.append(mat_material_002)
me_plane_007.use_remesh_preserve_volume = False
me_plane_007.use_remesh_preserve_attributes = False
me_plane_007.use_mirror_vertex_groups = False
me_plane_007.update()
me_plane_016 = bpy.data.meshes.new('Plane.016')
me_plane_016.from_pydata([(-0.003982, 0.1331, 0.004912), (-0.003982, 0.1331, 0.06281), (-0.003982, 0.1404, 0.06281), (-0.003982, 0.1404, 0.004912), (0.05391, 0.1331, 0.004912), (0.05391, 0.1331, 0.06281), (0.05391, 0.1404, 0.06281), (0.05391, 0.1404, 0.004912)], [], [(4, 0, 3, 7), (0, 4, 5, 1), (6, 2, 1, 5), (7, 3, 2, 6), (3, 0, 1, 2), (5, 4, 7, 6)])
me_plane_016.materials.append(mat_material_002)
me_plane_016.use_remesh_preserve_volume = False
me_plane_016.use_remesh_preserve_attributes = False
me_plane_016.use_mirror_vertex_groups = False
me_plane_016.update()
me_plane_017 = bpy.data.meshes.new('Plane.017')
me_plane_017.from_pydata([(0.04072, 0.1392, 0.02252), (0.04527, 0.1392, 0.03653), (0.04072, 0.1392, 0.05054), (0.0288, 0.1392, 0.0592), (0.01407, 0.1392, 0.0592), (0.002156, 0.1392, 0.05054), (-0.002396, 0.1392, 0.03653), (0.002156, 0.1392, 0.02252), (0.01407, 0.1392, 0.01386), (0.0288, 0.1392, 0.01386), (0.04072, 0.1734, 0.02252), (0.04527, 0.1734, 0.03653), (0.04072, 0.1734, 0.05054), (0.0288, 0.1734, 0.0592), (0.01407, 0.1734, 0.0592), (0.002156, 0.1734, 0.05054), (-0.002396, 0.1734, 0.03653), (0.002156, 0.1734, 0.02252), (0.01407, 0.1734, 0.01386), (0.0288, 0.1734, 0.01386)], [], [(0, 10, 11, 1), (1, 11, 12, 2), (2, 12, 13, 3), (3, 13, 14, 4), (4, 14, 15, 5), (5, 15, 16, 6), (6, 16, 17, 7), (7, 17, 18, 8), (8, 18, 19, 9), (10, 0, 9, 19)])
me_plane_017.polygons.foreach_set('use_smooth', [True] * 10)
me_plane_017.materials.append(mat_material)
me_plane_017.use_remesh_preserve_volume = False
me_plane_017.use_remesh_preserve_attributes = False
me_plane_017.use_mirror_vertex_groups = False
me_plane_017.update()
me_plane_013 = bpy.data.meshes.new('Plane.013')
me_plane_013.from_pydata([(0.001584, 0.1722, 0.04665), (-0.0005707, 0.1722, 0.04002), (-0.0005707, 0.1722, 0.03304), (0.001584, 0.1722, 0.02641), (0.005681, 0.1722, 0.02077), (0.01132, 0.1722, 0.01668), (0.01795, 0.1722, 0.01452), (0.02492, 0.1722, 0.01452), (0.03155, 0.1722, 0.01668), (0.03719, 0.1722, 0.02077), (0.04129, 0.1722, 0.02641), (0.04345, 0.1722, 0.03304), (0.04345, 0.1722, 0.04002), (0.04129, 0.1722, 0.04665), (0.03719, 0.1722, 0.05229), (0.03155, 0.1722, 0.05638), (0.02492, 0.1722, 0.05854), (0.01795, 0.1722, 0.05854), (0.005681, 0.1722, 0.05229), (0.01132, 0.1722, 0.05638), (-0.01707, 0.1634, 0.07504), (-0.02709, 0.1634, 0.06125), (-0.03235, 0.1634, 0.04505), (-0.03235, 0.1634, 0.02801), (-0.02709, 0.1634, 0.01181), (-0.01707, 0.1634, -0.001979), (-0.003287, 0.1634, -0.01199), (0.01292, 0.1634, -0.01726), (0.02996, 0.1634, -0.01726), (0.04616, 0.1634, -0.01199), (0.05995, 0.1634, -0.001979), (0.06996, 0.1634, 0.01181), (0.07523, 0.1634, 0.02801), (0.07523, 0.1634, 0.04505), (0.06996, 0.1634, 0.06125), (0.05995, 0.1634, 0.07504), (0.04616, 0.1634, 0.08506), (0.02996, 0.1634, 0.09032), (0.01292, 0.1634, 0.09032), (-0.003287, 0.1634, 0.08505), (0.0005386, 0.2259, 0.04718), (-0.001729, 0.2259, 0.0402), (-0.001729, 0.2259, 0.03286), (0.0005386, 0.2259, 0.02588), (0.004852, 0.2259, 0.01994), (0.01079, 0.2259, 0.01563), (0.01777, 0.2259, 0.01336), (0.02511, 0.2259, 0.01336), (0.03209, 0.2259, 0.01563), (0.03802, 0.2259, 0.01994), (0.04234, 0.2259, 0.02588), (0.0446, 0.2259, 0.03286), (0.0446, 0.2259, 0.0402), (0.04234, 0.2259, 0.04718), (0.03802, 0.2259, 0.05312), (0.03209, 0.2259, 0.05743), (0.02511, 0.2259, 0.0597), (0.01777, 0.2259, 0.0597), (0.004852, 0.2259, 0.05312), (0.01079, 0.2259, 0.05743), (-0.01707, 0.2347, 0.07504), (-0.02709, 0.2347, 0.06125), (-0.03235, 0.2347, 0.04505), (-0.03235, 0.2347, 0.02801), (-0.02709, 0.2347, 0.01181), (-0.01707, 0.2347, -0.001979), (-0.003287, 0.2347, -0.01199), (0.01292, 0.2347, -0.01726), (0.02996, 0.2347, -0.01726), (0.04616, 0.2347, -0.01199), (0.05995, 0.2347, -0.001979), (0.06996, 0.2347, 0.01181), (0.07523, 0.2347, 0.02801), (0.07523, 0.2347, 0.04505), (0.06996, 0.2347, 0.06125), (0.05995, 0.2347, 0.07504), (0.04616, 0.2347, 0.08506), (0.02996, 0.2347, 0.09032), (0.01292, 0.2347, 0.09032), (-0.003287, 0.2347, 0.08505), (0.01079, 0.2259, 0.05743), (0.004852, 0.2259, 0.05312), (0.01777, 0.2259, 0.0597), (0.02511, 0.2259, 0.0597), (0.03209, 0.2259, 0.05743), (0.03802, 0.2259, 0.05312), (0.04234, 0.2259, 0.04718), (0.0446, 0.2259, 0.0402), (0.0446, 0.2259, 0.03286), (0.04234, 0.2259, 0.02588), (0.03802, 0.2259, 0.01994), (0.03209, 0.2259, 0.01563), (0.02511, 0.2259, 0.01336), (0.01777, 0.2259, 0.01336), (0.01079, 0.2259, 0.01563), (0.004852, 0.2259, 0.01994), (0.0005386, 0.2259, 0.02588), (-0.001729, 0.2259, 0.03286), (-0.001729, 0.2259, 0.0402), (0.0005386, 0.2259, 0.04718), (0.02144, 0.2259, 0.03653), (0.01079, 0.1722, 0.05743), (0.004852, 0.1722, 0.05312), (0.01777, 0.1722, 0.0597), (0.02511, 0.1722, 0.0597), (0.03209, 0.1722, 0.05743), (0.03802, 0.1722, 0.05312), (0.04234, 0.1722, 0.04718), (0.0446, 0.1722, 0.0402), (0.0446, 0.1722, 0.03286), (0.04234, 0.1722, 0.02588), (0.03802, 0.1722, 0.01994), (0.03209, 0.1722, 0.01563), (0.02511, 0.1722, 0.01336), (0.01777, 0.1722, 0.01336), (0.01079, 0.1722, 0.01563), (0.004852, 0.1722, 0.01994), (0.0005387, 0.1722, 0.02588), (-0.001729, 0.1722, 0.03286), (-0.001729, 0.1722, 0.0402), (0.0005386, 0.1722, 0.04718)], [(101, 102), (101, 103), (103, 104), (104, 105), (105, 106), (106, 107), (107, 108), (108, 109), (109, 110), (110, 111), (111, 112), (112, 113), (113, 114), (114, 115), (115, 116), (116, 117), (117, 118), (118, 119), (119, 120), (102, 120)], [(21, 0, 18, 20), (0, 21, 22, 1), (23, 2, 1, 22), (24, 3, 2, 23), (25, 4, 3, 24), (26, 5, 4, 25), (27, 6, 5, 26), (28, 7, 6, 27), (29, 8, 7, 28), (30, 9, 8, 29), (31, 10, 9, 30), (32, 11, 10, 31), (33, 12, 11, 32), (34, 13, 12, 33), (35, 14, 13, 34), (36, 15, 14, 35), (37, 16, 15, 36), (38, 17, 16, 37), (39, 19, 17, 38), (39, 20, 18, 19), (61, 60, 58, 40), (62, 61, 40, 41), (63, 62, 41, 42), (64, 63, 42, 43), (65, 64, 43, 44), (66, 65, 44, 45), (67, 66, 45, 46), (68, 67, 46, 47), (69, 68, 47, 48), (70, 69, 48, 49), (71, 70, 49, 50), (72, 71, 50, 51), (73, 72, 51, 52), (74, 73, 52, 53), (75, 74, 53, 54), (76, 75, 54, 55), (77, 76, 55, 56), (78, 77, 56, 57), (79, 78, 57, 59), (79, 59, 58, 60), (80, 100, 81), (82, 100, 80), (83, 100, 82), (84, 100, 83), (85, 100, 84), (86, 100, 85), (87, 100, 86), (88, 100, 87), (89, 100, 88), (90, 100, 89), (91, 100, 90), (92, 100, 91), (93, 100, 92), (94, 100, 93), (95, 100, 94), (96, 100, 95), (97, 100, 96), (98, 100, 97), (99, 100, 98), (81, 100, 99)])
me_plane_013.polygons.foreach_set('use_smooth', [True] * 60)
me_plane_013.materials.append(mat_material_010)
me_plane_013.use_remesh_preserve_volume = False
me_plane_013.use_remesh_preserve_attributes = False
me_plane_013.use_mirror_vertex_groups = False
me_plane_013.update()
me_plane_001 = bpy.data.meshes.new('Plane.001')
me_plane_001.from_pydata([(-0.003287, 0.1634, 0.08505), (-0.003287, 0.2347, 0.08505), (0.01292, 0.1634, 0.09032), (0.01292, 0.2347, 0.09032), (0.02996, 0.1634, 0.09032), (0.02996, 0.2347, 0.09032), (0.04616, 0.1634, 0.08506), (0.04616, 0.2347, 0.08506), (0.05995, 0.1634, 0.07504), (0.05995, 0.2347, 0.07504), (0.06996, 0.1634, 0.06125), (0.06996, 0.2347, 0.06125), (0.07523, 0.1634, 0.04505), (0.07523, 0.2347, 0.04505), (0.07523, 0.1634, 0.02801), (0.07523, 0.2347, 0.02801), (0.06996, 0.1634, 0.01181), (0.06996, 0.2347, 0.01181), (0.05995, 0.1634, -0.001979), (0.05995, 0.2347, -0.001979), (0.04616, 0.1634, -0.01199), (0.04616, 0.2347, -0.01199), (0.02996, 0.1634, -0.01726), (0.02996, 0.2347, -0.01726), (0.01292, 0.1634, -0.01726), (0.01292, 0.2347, -0.01726), (-0.003287, 0.1634, -0.01199), (-0.003287, 0.2347, -0.01199), (-0.01707, 0.1634, -0.001979), (-0.01707, 0.2347, -0.001979), (-0.02709, 0.1634, 0.01181), (-0.02709, 0.2347, 0.01181), (-0.03235, 0.1634, 0.02801), (-0.03235, 0.2347, 0.02801), (-0.03235, 0.1634, 0.04505), (-0.03235, 0.2347, 0.04505), (-0.02709, 0.1634, 0.06125), (-0.01707, 0.1634, 0.07504), (-0.02709, 0.2347, 0.06125), (-0.01707, 0.2347, 0.07504), (-0.02806, 0.1556, 0.1337), (-0.02964, 0.1612, 0.1368), (-0.02964, 0.2369, 0.1368), (-0.02806, 0.2425, 0.1337), (0.004381, 0.1556, 0.1442), (0.003838, 0.1612, 0.1476), (0.003839, 0.2369, 0.1476), (0.004381, 0.2425, 0.1442), (0.03849, 0.1556, 0.1442), (0.03904, 0.1612, 0.1476), (0.03904, 0.2369, 0.1476), (0.03849, 0.2425, 0.1442), (0.07094, 0.1556, 0.1337), (0.07251, 0.1612, 0.1368), (0.07251, 0.2369, 0.1368), (0.07094, 0.2425, 0.1337), (0.09853, 0.1556, 0.1136), (0.101, 0.1612, 0.1161), (0.101, 0.2369, 0.1161), (0.09853, 0.2425, 0.1136), (0.1186, 0.1556, 0.08603), (0.1217, 0.1612, 0.0876), (0.1217, 0.2369, 0.0876), (0.1186, 0.2425, 0.08603), (0.1291, 0.1556, 0.05359), (0.1326, 0.1612, 0.05413), (0.1326, 0.2369, 0.05413), (0.1291, 0.2425, 0.05359), (0.1291, 0.1556, 0.01947), (0.1326, 0.1612, 0.01893), (0.1326, 0.2369, 0.01893), (0.1291, 0.2425, 0.01947), (0.1186, 0.1556, -0.01297), (0.1217, 0.1612, -0.01454), (0.1217, 0.2369, -0.01454), (0.1186, 0.2425, -0.01297), (0.09853, 0.1556, -0.04056), (0.101, 0.1612, -0.04302), (0.101, 0.2369, -0.04302), (0.09853, 0.2425, -0.04056), (0.07094, 0.1556, -0.06062), (0.07251, 0.1612, -0.06371), (0.07251, 0.2369, -0.06371), (0.07094, 0.2425, -0.06062), (0.03849, 0.1556, -0.07116), (0.03904, 0.1612, -0.07458), (0.03904, 0.2369, -0.07458), (0.03849, 0.2425, -0.07116), (0.004382, 0.1556, -0.07116), (0.003839, 0.1612, -0.07458), (0.003839, 0.2369, -0.07458), (0.004382, 0.2425, -0.07116), (-0.02806, 0.1556, -0.06062), (-0.02964, 0.1612, -0.06371), (-0.02964, 0.2369, -0.06371), (-0.02806, 0.2425, -0.06062), (-0.05566, 0.1556, -0.04056), (-0.05811, 0.1612, -0.04302), (-0.05811, 0.2369, -0.04302), (-0.05566, 0.2425, -0.04056), (-0.07571, 0.1556, -0.01297), (-0.0788, 0.1612, -0.01454), (-0.0788, 0.2369, -0.01454), (-0.07571, 0.2425, -0.01297), (-0.08625, 0.1556, 0.01947), (-0.08968, 0.1612, 0.01893), (-0.08968, 0.2369, 0.01893), (-0.08625, 0.2425, 0.01947), (-0.08625, 0.1556, 0.05359), (-0.08968, 0.1612, 0.05413), (-0.08968, 0.2369, 0.05413), (-0.08625, 0.2425, 0.05359), (-0.05566, 0.1556, 0.1136), (-0.05811, 0.1612, 0.1161), (-0.05811, 0.2369, 0.1161), (-0.05566, 0.2425, 0.1136), (-0.07571, 0.1556, 0.08603), (-0.0788, 0.1612, 0.0876), (-0.0788, 0.2369, 0.0876), (-0.07571, 0.2425, 0.08603), (-0.02447, 0.1511, 0.1266), (0.005619, 0.1511, 0.1364), (0.03726, 0.1511, 0.1364), (0.06734, 0.1511, 0.1266), (0.09294, 0.1511, 0.108), (0.1115, 0.1511, 0.08244), (0.1213, 0.1511, 0.05235), (0.1213, 0.1511, 0.02071), (0.1115, 0.1511, -0.009375), (0.09294, 0.1511, -0.03497), (0.06734, 0.1511, -0.05356), (0.03726, 0.1511, -0.06334), (0.00562, 0.1511, -0.06334), (-0.02447, 0.1511, -0.05357), (-0.05006, 0.1511, -0.03497), (-0.06866, 0.1511, -0.009376), (-0.07843, 0.1511, 0.02071), (-0.07843, 0.1511, 0.05235), (-0.06866, 0.1511, 0.08244), (-0.05006, 0.1511, 0.108), (-0.02447, 0.247, 0.1266), (0.005619, 0.247, 0.1364), (0.03726, 0.247, 0.1364), (0.06734, 0.247, 0.1266), (0.09294, 0.247, 0.108), (0.1115, 0.247, 0.08244), (0.1213, 0.247, 0.05235), (0.1213, 0.247, 0.02071), (0.1115, 0.247, -0.009376), (0.09294, 0.247, -0.03497), (0.06734, 0.247, -0.05357), (0.03726, 0.247, -0.06334), (0.005619, 0.247, -0.06334), (-0.02447, 0.247, -0.05357), (-0.05006, 0.247, -0.03497), (-0.06866, 0.247, -0.009376), (-0.07843, 0.247, 0.02071), (-0.07843, 0.247, 0.05235), (-0.06866, 0.247, 0.08244), (-0.05006, 0.247, 0.108), (-0.008405, 0.1513, 0.0951), (-0.008405, 0.2469, 0.0951), (0.01115, 0.1513, 0.1015), (0.01115, 0.2469, 0.1015), (0.03172, 0.1513, 0.1015), (0.03172, 0.2469, 0.1015), (0.05128, 0.1513, 0.0951), (0.05128, 0.2469, 0.0951), (0.06792, 0.1513, 0.08301), (0.06792, 0.2469, 0.08301), (0.08001, 0.1513, 0.06637), (0.08001, 0.2469, 0.06637), (0.08636, 0.1513, 0.04681), (0.08636, 0.2469, 0.04681), (0.08636, 0.1513, 0.02625), (0.08636, 0.2469, 0.02625), (0.08001, 0.1513, 0.006688), (0.08001, 0.2469, 0.006688), (0.06792, 0.1513, -0.00995), (0.06792, 0.2469, -0.00995), (0.05128, 0.1513, -0.02204), (0.05128, 0.2469, -0.02204), (0.03172, 0.1513, -0.02839), (0.03172, 0.2469, -0.02839), (0.01115, 0.1513, -0.02839), (0.01115, 0.2469, -0.02839), (-0.008404, 0.1513, -0.02204), (-0.008404, 0.2469, -0.02204), (-0.02504, 0.1513, -0.00995), (-0.02504, 0.2469, -0.00995), (-0.03713, 0.1513, 0.006688), (-0.03713, 0.2469, 0.006688), (-0.04349, 0.1513, 0.02625), (-0.04349, 0.2469, 0.02625), (-0.04349, 0.1513, 0.04681), (-0.04349, 0.2469, 0.04681), (-0.03713, 0.1513, 0.06637), (-0.02504, 0.1513, 0.08301), (-0.02504, 0.2469, 0.08301), (-0.03713, 0.2469, 0.06637)], [], [(40, 112, 139, 120), (41, 113, 112, 40), (42, 114, 113, 41), (43, 115, 114, 42), (140, 159, 115, 43), (44, 40, 120, 121), (45, 41, 40, 44), (46, 42, 41, 45), (47, 43, 42, 46), (141, 140, 43, 47), (48, 44, 121, 122), (49, 45, 44, 48), (50, 46, 45, 49), (51, 47, 46, 50), (142, 141, 47, 51), (52, 48, 122, 123), (53, 49, 48, 52), (54, 50, 49, 53), (55, 51, 50, 54), (143, 142, 51, 55), (56, 52, 123, 124), (57, 53, 52, 56), (58, 54, 53, 57), (59, 55, 54, 58), (144, 143, 55, 59), (60, 56, 124, 125), (61, 57, 56, 60), (62, 58, 57, 61), (63, 59, 58, 62), (145, 144, 59, 63), (64, 60, 125, 126), (65, 61, 60, 64), (66, 62, 61, 65), (67, 63, 62, 66), (146, 145, 63, 67), (68, 64, 126, 127), (69, 65, 64, 68), (70, 66, 65, 69), (71, 67, 66, 70), (147, 146, 67, 71), (72, 68, 127, 128), (73, 69, 68, 72), (74, 70, 69, 73), (75, 71, 70, 74), (148, 147, 71, 75), (76, 72, 128, 129), (77, 73, 72, 76), (78, 74, 73, 77), (79, 75, 74, 78), (149, 148, 75, 79), (80, 76, 129, 130), (81, 77, 76, 80), (82, 78, 77, 81), (83, 79, 78, 82), (150, 149, 79, 83), (84, 80, 130, 131), (85, 81, 80, 84), (86, 82, 81, 85), (87, 83, 82, 86), (151, 150, 83, 87), (88, 84, 131, 132), (89, 85, 84, 88), (90, 86, 85, 89), (91, 87, 86, 90), (152, 151, 87, 91), (92, 88, 132, 133), (93, 89, 88, 92), (94, 90, 89, 93), (95, 91, 90, 94), (153, 152, 91, 95), (96, 92, 133, 134), (97, 93, 92, 96), (98, 94, 93, 97), (99, 95, 94, 98), (154, 153, 95, 99), (100, 96, 134, 135), (101, 97, 96, 100), (102, 98, 97, 101), (103, 99, 98, 102), (155, 154, 99, 103), (104, 100, 135, 136), (105, 101, 100, 104), (106, 102, 101, 105), (107, 103, 102, 106), (156, 155, 103, 107), (108, 104, 136, 137), (109, 105, 104, 108), (110, 106, 105, 109), (111, 107, 106, 110), (157, 156, 107, 111), (116, 108, 137, 138), (117, 109, 108, 116), (118, 110, 109, 117), (119, 111, 110, 118), (158, 157, 111, 119), (112, 116, 138, 139), (113, 117, 116, 112), (114, 118, 117, 113), (115, 119, 118, 114), (159, 158, 119, 115), (37, 0, 160, 197), (197, 160, 120, 139), (159, 140, 161, 198), (198, 161, 1, 39), (0, 2, 162, 160), (160, 162, 121, 120), (140, 141, 163, 161), (161, 163, 3, 1), (122, 121, 162, 164), (164, 162, 2, 4), (141, 142, 165, 163), (163, 165, 5, 3), (123, 122, 164, 166), (166, 164, 4, 6), (142, 143, 167, 165), (165, 167, 7, 5), (124, 123, 166, 168), (168, 166, 6, 8), (143, 144, 169, 167), (167, 169, 9, 7), (125, 124, 168, 170), (170, 168, 8, 10), (144, 145, 171, 169), (169, 171, 11, 9), (126, 125, 170, 172), (172, 170, 10, 12), (145, 146, 173, 171), (171, 173, 13, 11), (127, 126, 172, 174), (174, 172, 12, 14), (146, 147, 175, 173), (173, 175, 15, 13), (128, 127, 174, 176), (176, 174, 14, 16), (147, 148, 177, 175), (175, 177, 17, 15), (129, 128, 176, 178), (178, 176, 16, 18), (148, 149, 179, 177), (177, 179, 19, 17), (130, 129, 178, 180), (180, 178, 18, 20), (149, 150, 181, 179), (179, 181, 21, 19), (131, 130, 180, 182), (182, 180, 20, 22), (150, 151, 183, 181), (181, 183, 23, 21), (132, 131, 182, 184), (184, 182, 22, 24), (151, 152, 185, 183), (183, 185, 25, 23), (133, 132, 184, 186), (186, 184, 24, 26), (152, 153, 187, 185), (185, 187, 27, 25), (134, 133, 186, 188), (188, 186, 26, 28), (153, 154, 189, 187), (187, 189, 29, 27), (135, 134, 188, 190), (190, 188, 28, 30), (154, 155, 191, 189), (189, 191, 31, 29), (136, 135, 190, 192), (192, 190, 30, 32), (155, 156, 193, 191), (191, 193, 33, 31), (137, 136, 192, 194), (194, 192, 32, 34), (156, 157, 195, 193), (193, 195, 35, 33), (138, 137, 194, 196), (196, 194, 34, 36), (157, 158, 199, 195), (195, 199, 38, 35), (139, 138, 196, 197), (197, 196, 36, 37), (158, 159, 198, 199), (199, 198, 39, 38)])
me_plane_001.polygons.foreach_set('use_smooth', [True] * 180)
me_plane_001.materials.append(mat_material_004)
me_plane_001.use_remesh_preserve_volume = False
me_plane_001.use_remesh_preserve_attributes = False
me_plane_001.use_mirror_vertex_groups = False
me_plane_001.update()

# ---- objects
ob_plane_001 = bpy.data.objects.new('Plane.001', me_mesh)
ob_cube_002 = bpy.data.objects.new('Cube.002', me_cube_002)
ob_cube = bpy.data.objects.new('Cube', me_cube)
ob_cube_001 = bpy.data.objects.new('Cube.001', me_cube_001)
ob_plane_017 = bpy.data.objects.new('Plane.017', me_plane_011)
ob_plane_016 = bpy.data.objects.new('Plane.016', me_plane_012)
ob_plane_015 = bpy.data.objects.new('Plane.015', me_plane_014)
ob_plane_014 = bpy.data.objects.new('Plane.014', me_plane_015)
ob_plane_013 = bpy.data.objects.new('Plane.013', me_plane_009)
ob_plane_012 = bpy.data.objects.new('Plane.012', me_plane_008)
ob_plane_011 = bpy.data.objects.new('Plane.011', me_plane_006)
ob_plane_010 = bpy.data.objects.new('Plane.010', me_plane_002)
ob_cylinder_003 = bpy.data.objects.new('Cylinder.003', me_cylinder_001)
ob_cylinder_002 = bpy.data.objects.new('Cylinder.002', me_cylinder_001)
ob_cylinder_001 = bpy.data.objects.new('Cylinder.001', me_cylinder)
ob_cylinder = bpy.data.objects.new('Cylinder', me_cylinder)
ob_plane_009 = bpy.data.objects.new('Plane.009', me_plane_003)
ob_plane_008 = bpy.data.objects.new('Plane.008', me_plane_004)
ob_plane_007 = bpy.data.objects.new('Plane.007', me_plane_005)
ob_plane_006 = bpy.data.objects.new('Plane.006', me_plane_007)
ob_plane_005 = bpy.data.objects.new('Plane.005', me_plane_016)
ob_plane_002 = bpy.data.objects.new('Plane.002', me_plane_017)
ob_plane_004 = bpy.data.objects.new('Plane.004', me_plane_013)
ob_plane_003 = bpy.data.objects.new('Plane.003', me_plane_001)
ob_lamp = bpy.data.objects.new('Lamp', light_spot)
ob_camera = bpy.data.objects.new('Camera', cam_camera)

# ---- transforms, parenting, visibility, modifiers, constraints
ob_plane_001.location = (0.0, 0.0, 0.0)
ob_plane_001.rotation_euler = (3.142, 0.0, 3.142)
ob_plane_001.lock_rotations_4d = False
ob_plane_001.empty_display_type = 'ARROWS'
ob_plane_001.color = (0.0, 0.0, 0.0, 1.0)
ob_plane_001.lineart.crease_threshold = 0.0
ob_cube_002.location = (0.07426, -0.06581, 0.1863)
ob_cube_002.scale = (1.0, -1.0, 1.0)
ob_cube_002.lock_rotations_4d = False
ob_cube_002.empty_display_type = 'ARROWS'
ob_cube_002.color = (0.0, 0.0, 0.0, 1.0)
ob_cube_002.lineart.crease_threshold = 0.0
ob_cube.location = (0.07426, 0.06581, 0.1863)
ob_cube.lock_rotations_4d = False
ob_cube.empty_display_type = 'ARROWS'
ob_cube.color = (0.0, 0.0, 0.0, 1.0)
ob_cube.lineart.crease_threshold = 0.0
ob_cube_001.location = (0.0, 1.456e-06, 0.0)
ob_cube_001.scale = (1.0, -1.0, 1.0)
ob_cube_001.lock_rotations_4d = False
ob_cube_001.empty_display_type = 'ARROWS'
ob_cube_001.color = (0.0, 0.0, 0.0, 1.0)
ob_cube_001.lineart.crease_threshold = 0.0
ob_plane_017.location = (-0.1554, 2.756e-09, 0.1476)
ob_plane_017.rotation_euler = (3.142, -0.0, -0.0)
ob_plane_017.scale = (1.0, -1.0, 1.0)
ob_plane_017.lock_rotations_4d = False
ob_plane_017.empty_display_type = 'ARROWS'
ob_plane_017.color = (0.0, 0.0, 0.0, 1.0)
ob_plane_017.lineart.crease_threshold = 0.0
ob_plane_016.location = (-0.1554, 2.756e-09, 0.1476)
ob_plane_016.rotation_euler = (3.142, -0.0, -0.0)
ob_plane_016.scale = (1.0, -1.0, 1.0)
ob_plane_016.lock_rotations_4d = False
ob_plane_016.empty_display_type = 'ARROWS'
ob_plane_016.color = (0.0, 0.0, 0.0, 1.0)
ob_plane_016.lineart.crease_threshold = 0.0
ob_plane_015.location = (-0.1554, 2.756e-09, 0.1476)
ob_plane_015.rotation_euler = (3.142, -0.0, -0.0)
ob_plane_015.scale = (1.0, -1.0, 1.0)
ob_plane_015.lock_rotations_4d = False
ob_plane_015.empty_display_type = 'ARROWS'
ob_plane_015.color = (0.0, 0.0, 0.0, 1.0)
ob_plane_015.lineart.crease_threshold = 0.0
ob_plane_014.location = (-0.1554, 2.756e-09, 0.1476)
ob_plane_014.rotation_euler = (3.142, -0.0, -0.0)
ob_plane_014.scale = (1.0, -1.0, 1.0)
ob_plane_014.lock_rotations_4d = False
ob_plane_014.empty_display_type = 'ARROWS'
ob_plane_014.color = (0.0, 0.0, 0.0, 1.0)
ob_plane_014.lineart.crease_threshold = 0.0
ob_plane_013.location = (0.1564, 2.756e-09, 0.1476)
ob_plane_013.rotation_euler = (3.142, -0.0, -0.0)
ob_plane_013.scale = (-1.0, -1.0, 1.0)
ob_plane_013.lock_rotations_4d = False
ob_plane_013.empty_display_type = 'ARROWS'
ob_plane_013.color = (0.0, 0.0, 0.0, 1.0)
ob_plane_013.lineart.crease_threshold = 0.0
ob_plane_012.location = (0.1564, 2.756e-09, 0.1476)
ob_plane_012.rotation_euler = (3.142, -0.0, -0.0)
ob_plane_012.scale = (-1.0, -1.0, 1.0)
ob_plane_012.lock_rotations_4d = False
ob_plane_012.empty_display_type = 'ARROWS'
ob_plane_012.color = (0.0, 0.0, 0.0, 1.0)
ob_plane_012.lineart.crease_threshold = 0.0
ob_plane_011.location = (0.1564, 2.756e-09, 0.1476)
ob_plane_011.rotation_euler = (3.142, -0.0, -0.0)
ob_plane_011.scale = (-1.0, -1.0, 1.0)
ob_plane_011.lock_rotations_4d = False
ob_plane_011.empty_display_type = 'ARROWS'
ob_plane_011.color = (0.0, 0.0, 0.0, 1.0)
ob_plane_011.lineart.crease_threshold = 0.0
ob_plane_010.location = (0.1564, 2.756e-09, 0.1476)
ob_plane_010.rotation_euler = (3.142, -0.0, -0.0)
ob_plane_010.scale = (-1.0, -1.0, 1.0)
ob_plane_010.lock_rotations_4d = False
ob_plane_010.empty_display_type = 'ARROWS'
ob_plane_010.color = (0.0, 0.0, 0.0, 1.0)
ob_plane_010.lineart.crease_threshold = 0.0
ob_cylinder_003.location = (0.1483, 0.1381, 0.249)
ob_cylinder_003.rotation_euler = (1.571, 0.3927, -1.418e-08)
ob_cylinder_003.scale = (0.02025, 0.02025, 0.002117)
ob_cylinder_003.lock_rotations_4d = False
ob_cylinder_003.empty_display_type = 'ARROWS'
ob_cylinder_003.color = (0.0, 0.0, 0.0, 1.0)
ob_cylinder_003.lineart.crease_threshold = 0.0
ob_cylinder_002.location = (-0.1424, 0.1381, 0.249)
ob_cylinder_002.rotation_euler = (1.571, 0.3927, -1.418e-08)
ob_cylinder_002.scale = (-0.02025, -0.02025, 0.002117)
ob_cylinder_002.lock_rotations_4d = False
ob_cylinder_002.empty_display_type = 'ARROWS'
ob_cylinder_002.color = (0.0, 0.0, 0.0, 1.0)
ob_cylinder_002.lineart.crease_threshold = 0.0
ob_cylinder_001.location = (-0.1424, -0.1381, 0.249)
ob_cylinder_001.rotation_euler = (1.571, 0.3927, -1.418e-08)
ob_cylinder_001.scale = (-0.02025, -0.02025, -0.002117)
ob_cylinder_001.lock_rotations_4d = False
ob_cylinder_001.empty_display_type = 'ARROWS'
ob_cylinder_001.color = (0.0, 0.0, 0.0, 1.0)
ob_cylinder_001.lineart.crease_threshold = 0.0
ob_cylinder.location = (0.1483, -0.1381, 0.249)
ob_cylinder.rotation_euler = (1.571, 0.3927, -1.418e-08)
ob_cylinder.scale = (0.02025, 0.02025, -0.002117)
ob_cylinder.lock_rotations_4d = False
ob_cylinder.empty_display_type = 'ARROWS'
ob_cylinder.color = (0.0, 0.0, 0.0, 1.0)
ob_cylinder.lineart.crease_threshold = 0.0
ob_plane_009.location = (0.1564, 1.454e-06, 0.1476)
ob_plane_009.rotation_euler = (3.142, -0.0, -0.0)
ob_plane_009.scale = (-1.0, 1.0, 1.0)
ob_plane_009.lock_rotations_4d = False
ob_plane_009.empty_display_type = 'ARROWS'
ob_plane_009.color = (0.0, 0.0, 0.0, 1.0)
ob_plane_009.lineart.crease_threshold = 0.0
ob_plane_008.location = (0.1564, 1.454e-06, 0.1476)
ob_plane_008.rotation_euler = (3.142, -0.0, -0.0)
ob_plane_008.scale = (-1.0, 1.0, 1.0)
ob_plane_008.lock_rotations_4d = False
ob_plane_008.empty_display_type = 'ARROWS'
ob_plane_008.color = (0.0, 0.0, 0.0, 1.0)
ob_plane_008.lineart.crease_threshold = 0.0
ob_plane_007.location = (0.1564, 1.454e-06, 0.1476)
ob_plane_007.rotation_euler = (3.142, -0.0, -0.0)
ob_plane_007.scale = (-1.0, 1.0, 1.0)
ob_plane_007.lock_rotations_4d = False
ob_plane_007.empty_display_type = 'ARROWS'
ob_plane_007.color = (0.0, 0.0, 0.0, 1.0)
ob_plane_007.lineart.crease_threshold = 0.0
ob_plane_006.location = (0.1564, 1.454e-06, 0.1476)
ob_plane_006.rotation_euler = (3.142, -0.0, -0.0)
ob_plane_006.scale = (-1.0, 1.0, 1.0)
ob_plane_006.lock_rotations_4d = False
ob_plane_006.empty_display_type = 'ARROWS'
ob_plane_006.color = (0.0, 0.0, 0.0, 1.0)
ob_plane_006.lineart.crease_threshold = 0.0
ob_plane_005.location = (-0.1554, 1.454e-06, 0.1476)
ob_plane_005.rotation_euler = (3.142, -0.0, -0.0)
ob_plane_005.lock_rotations_4d = False
ob_plane_005.empty_display_type = 'ARROWS'
ob_plane_005.color = (0.0, 0.0, 0.0, 1.0)
ob_plane_005.lineart.crease_threshold = 0.0
ob_plane_002.location = (-0.1554, 1.454e-06, 0.1476)
ob_plane_002.rotation_euler = (3.142, -0.0, -0.0)
ob_plane_002.lock_rotations_4d = False
ob_plane_002.empty_display_type = 'ARROWS'
ob_plane_002.color = (0.0, 0.0, 0.0, 1.0)
ob_plane_002.lineart.crease_threshold = 0.0
ob_plane_004.location = (-0.1554, 1.454e-06, 0.1476)
ob_plane_004.rotation_euler = (3.142, -0.0, -0.0)
ob_plane_004.lock_rotations_4d = False
ob_plane_004.empty_display_type = 'ARROWS'
ob_plane_004.color = (0.0, 0.0, 0.0, 1.0)
ob_plane_004.lineart.crease_threshold = 0.0
ob_plane_003.location = (-0.1554, 1.454e-06, 0.1476)
ob_plane_003.rotation_euler = (3.142, -0.0, -0.0)
ob_plane_003.lock_rotations_4d = False
ob_plane_003.empty_display_type = 'ARROWS'
ob_plane_003.color = (0.0, 0.0, 0.0, 1.0)
ob_plane_003.lineart.crease_threshold = 0.0
ob_lamp.location = (0.009866, -3.26, 0.8882)
ob_lamp.rotation_euler = (0.6503, 0.05522, 1.866)
ob_lamp.lock_rotations_4d = False
ob_lamp.empty_display_type = 'ARROWS'
ob_lamp.color = (0.0, 0.0, 0.0, 0.0)
ob_lamp.lineart.crease_threshold = 0.0
ob_camera.location = (1.555, 0.05906, 0.981)
ob_camera.rotation_euler = (1.109, 0.01082, 1.417)
ob_camera.lock_rotations_4d = False
ob_camera.empty_display_type = 'ARROWS'
ob_camera.color = (0.0, 0.0, 0.0, 0.0)
ob_camera.display_type = 'WIRE'
ob_camera.lineart.crease_threshold = 0.0

# ---- collection membership
col_collection_1.objects.link(ob_plane_001)
col_collection_1.objects.link(ob_cube_002)
col_collection_1.objects.link(ob_cube)
col_collection_1.objects.link(ob_cube_001)
col_collection_1.objects.link(ob_plane_017)
col_collection_1.objects.link(ob_plane_016)
col_collection_1.objects.link(ob_plane_015)
col_collection_1.objects.link(ob_plane_014)
col_collection_1.objects.link(ob_plane_013)
col_collection_1.objects.link(ob_plane_012)
col_collection_1.objects.link(ob_plane_011)
col_collection_1.objects.link(ob_plane_010)
col_collection_1.objects.link(ob_cylinder_003)
col_collection_1.objects.link(ob_cylinder_002)
col_collection_1.objects.link(ob_cylinder_001)
col_collection_1.objects.link(ob_cylinder)
col_collection_1.objects.link(ob_plane_009)
col_collection_1.objects.link(ob_plane_008)
col_collection_1.objects.link(ob_plane_007)
col_collection_1.objects.link(ob_plane_006)
col_collection_1.objects.link(ob_plane_005)
col_collection_1.objects.link(ob_plane_002)
col_collection_1.objects.link(ob_plane_004)
col_collection_1.objects.link(ob_plane_003)
col_collection_1.objects.link(ob_lamp)
col_collection_1.objects.link(ob_camera)

# ---- scene / render settings (as saved in the file)
scene.camera = ob_camera
scene.frame_start = 1; scene.frame_end = 250; scene.frame_set(1)
scene.render.engine = 'BLENDER_EEVEE_NEXT'
scene.render.image_settings.file_format = 'JPEG'
scene.render.image_settings.color_mode = 'RGB'
scene.render.image_settings.compression = 90
scene.render.resolution_x = 800
scene.render.resolution_y = 600
scene.render.pixel_aspect_x = 100.0
scene.render.pixel_aspect_y = 100.0
scene.render.fps = 25
scene.render.dither_intensity = 0.0
scene.render.use_compositing = False
scene.render.use_sequencer = False
scene.render.bake_margin = 2
scene.render.bake_bias = 0.0
scene.render.use_stamp_time = False
scene.render.use_stamp_date = False
scene.render.use_stamp_frame = False
scene.render.use_stamp_camera = False
scene.render.use_stamp_scene = False
scene.render.use_stamp_filename = False
scene.render.use_stamp_render_time = False
scene.render.stamp_font_size = 0
scene.cycles.use_denoising = False
scene.cycles.samples = 10
scene.cycles.sampling_pattern = 'TABULATED_SOBOL'
scene.cycles.light_sampling_threshold = 0.0
scene.cycles.use_adaptive_sampling = False
scene.cycles.use_light_tree = False
scene.cycles.blur_glossy = 0.0
scene.cycles.volume_bounces = 1
scene.cycles.pixel_filter_type = 'GAUSSIAN'
scene.cycles.sample_clamp_indirect = 0.0
scene.view_settings.view_transform = 'Raw'
bpy.context.view_layer.update()
